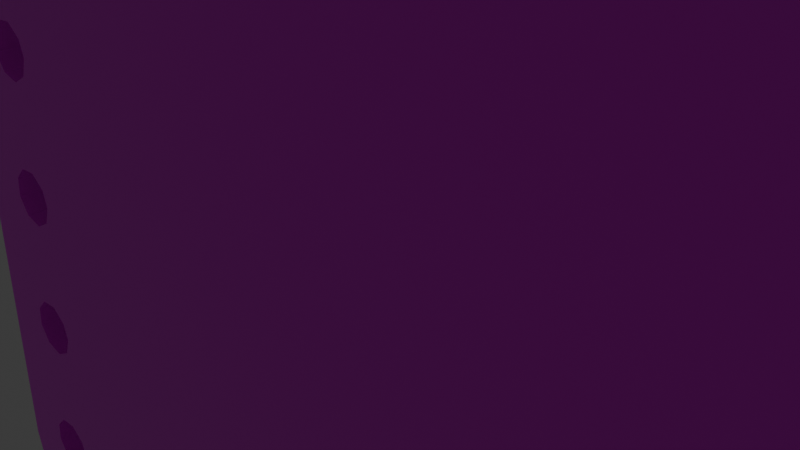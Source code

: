 # Source: ColorSensor.blend  (saved by Blender 4.0.36; exported with 4.5.12 LTS)
import bpy
from mathutils import Matrix  # noqa: F401  (used for matrix-valued properties, if any)

bpy.ops.wm.read_factory_settings(use_empty=True)
scene = bpy.context.scene
scene.name = 'Scene'

# ---- collections
col_collection = bpy.data.collections.new('Collection'); scene.collection.children.link(col_collection)

# ---- images (referenced by path relative to the original .blend; pixels are not part of the script)
import os
ASSET_DIR = os.environ.get("B2B_ASSET_DIR", "")  # directory of the original .blend (textures are referenced by path, not embedded)
HERE = os.path.dirname(os.path.abspath(__file__))  # packed textures are extracted next to this script under _unpacked/

def load_image(name, relpath, width, height, colorspace="sRGB"):
    """Load a texture the original file referenced (path relative to the .blend, or extracted next to this script)."""
    p = next((c for c in (os.path.join(HERE, relpath), os.path.join(ASSET_DIR, relpath)) if relpath and os.path.exists(c)), "")
    if p:
        img = bpy.data.images.load(p, check_existing=True)
        img.name = name
    else:  # same state as the original file: an image datablock whose file is absent (Cycles renders it pink)
        img = bpy.data.images.new(name, width, height)
        img.source = "FILE"
        img.filepath = "//" + (relpath or name)
    img.colorspace_settings.name = colorspace
    return img
img_t_colour_sensor_png = load_image('t_colour_sensor.png', 't_colour_sensor.png', 1024, 1024, 'sRGB')
img_t1_colorsensor_normal_tangent = load_image('t1_colorsensor_normal_tangent', 't1_colorsensor_normal_tangent.png', 1024, 1024, 'Non-Color')
img_t1_colorsensor_base_color = load_image('t1_colorsensor_base_color', 't1_colorsensor_base_color.png', 1024, 1024, 'sRGB')
img_t1_colorsensor_metallic = load_image('t1_colorsensor_metallic', 't1_colorsensor_metallic.png', 1024, 1024, 'sRGB')
img_t1_colorsensor_roughness = load_image('t1_colorsensor_roughness', 't1_colorsensor_roughness.png', 1024, 1024, 'sRGB')
img_t2_colorsensor_base_color = load_image('t2_colorsensor_base_color', 't2_colorsensor_base_color.png', 1024, 1024, 'sRGB')
img_t2_colorsensor_normal_tangent = load_image('t2_colorsensor_normal_tangent', 't2_colorsensor_normal_tangent.png', 1024, 1024, 'Non-Color')
img_t2_colorsensor_roughness = load_image('t2_colorsensor_roughness', 't2_colorsensor_roughness.png', 1024, 1024, 'sRGB')
img_t2_colorsensor_metallic = load_image('t2_colorsensor_metallic', 't2_colorsensor_metallic.png', 1024, 1024, 'sRGB')
img_t3_colorsensor_metallic = load_image('t3_colorsensor_metallic', 't3_colorsensor_metallic.png', 1024, 1024, 'sRGB')
img_t3_colorsensor_base_color = load_image('t3_colorsensor_base_color', 't3_colorsensor_base_color.png', 1024, 1024, 'sRGB')
img_t3_colorsensor_normal_tangent = load_image('t3_colorsensor_normal_tangent', 't3_colorsensor_normal_tangent.png', 1024, 1024, 'Non-Color')
img_t3_colorsensor_roughness = load_image('t3_colorsensor_roughness', 't3_colorsensor_roughness.png', 1024, 1024, 'sRGB')
img_t4_colorsensor_metallic = load_image('t4_colorsensor_metallic', 't4_colorsensor_metallic.png', 1024, 1024, 'sRGB')
img_t4_colorsensor_roughness = load_image('t4_colorsensor_roughness', 't4_colorsensor_roughness.png', 1024, 1024, 'sRGB')
img_t4_colorsensor_base_color = load_image('t4_colorsensor_base_color', 't4_colorsensor_base_color.png', 1024, 1024, 'sRGB')
img_t4_colorsensor_normal_tangent = load_image('t4_colorsensor_normal_tangent', 't4_colorsensor_normal_tangent.png', 1024, 1024, 'Non-Color')
img_t5_colorsensor_base_color = load_image('t5_colorsensor_base_color', 't5_colorsensor_base_color.png', 1024, 1024, 'sRGB')
img_t5_colorsensor_normal_tangent = load_image('t5_colorsensor_normal_tangent', 't5_colorsensor_normal_tangent.png', 1024, 1024, 'Non-Color')
img_t5_colorsensor_metallic = load_image('t5_colorsensor_metallic', 't5_colorsensor_metallic.png', 1024, 1024, 'sRGB')
img_t5_colorsensor_roughness = load_image('t5_colorsensor_roughness', 't5_colorsensor_roughness.png', 1024, 1024, 'sRGB')
img_t6_colorsensor_metallic = load_image('t6_colorsensor_metallic', 't6_colorsensor_metallic.png', 1024, 1024, 'sRGB')
img_t6_colorsensor_base_color = load_image('t6_colorsensor_base_color', 't6_colorsensor_base_color.png', 1024, 1024, 'sRGB')
img_t6_colorsensor_normal_tangent = load_image('t6_colorsensor_normal_tangent', 't6_colorsensor_normal_tangent.png', 1024, 1024, 'Non-Color')
img_t6_colorsensor_roughness = load_image('t6_colorsensor_roughness', 't6_colorsensor_roughness.png', 1024, 1024, 'sRGB')

# ---- materials (node trees are filled in below, after node groups)
mat_colorsensor_material1 = bpy.data.materials.new('ColorSensor_material1')
mat_colorsensor_material1.use_transparent_shadow = False
mat_colorsensor_material2 = bpy.data.materials.new('ColorSensor_material2')
mat_colorsensor_material2.use_transparent_shadow = False
mat_colorsensor_material3 = bpy.data.materials.new('ColorSensor_material3')
mat_colorsensor_material3.use_transparent_shadow = False
mat_colorsensor_material4 = bpy.data.materials.new('ColorSensor_material4')
mat_colorsensor_material4.use_transparent_shadow = False
mat_colorsensor_material5 = bpy.data.materials.new('ColorSensor_material5')
mat_colorsensor_material5.use_transparent_shadow = False
mat_colorsensor_material6 = bpy.data.materials.new('ColorSensor_material6')
mat_colorsensor_material6.use_transparent_shadow = False

# ---- material node trees
mat_colorsensor_material1.use_nodes = True; mat_colorsensor_material1.node_tree.nodes.clear()
_N = mat_colorsensor_material1.node_tree.nodes; _L = mat_colorsensor_material1.node_tree.links
n0 = _N.new('ShaderNodeTexCoord'); n0.name = 'Texture Coordinate'; n0.location = (-790, 316)
n1 = _N.new('ShaderNodeMapping'); n1.name = 'Mapping'; n1.location = (-574, 300)
n2 = _N.new('ShaderNodeTexCoord'); n2.name = 'Texture Coordinate.001'; n2.location = (-995, -290)
n3 = _N.new('ShaderNodeTexNoise'); n3.name = 'Noise Texture.001'; n3.location = (-532, -317)
n3.inputs[2].default_value = 32.2
n3.inputs[3].default_value = 11.6
n4 = _N.new('ShaderNodeMapping'); n4.name = 'Mapping.001'; n4.location = (-781, -276)
n5 = _N.new('ShaderNodeBump'); n5.name = 'Bump'; n5.location = (-300, -718)
n5.inputs[1].default_value = 1.0
n5.inputs[2].default_value = 1.0
n6 = _N.new('ShaderNodeTexCoord'); n6.name = 'Texture Coordinate.002'; n6.location = (-981, -683)
n7 = _N.new('ShaderNodeMapping'); n7.name = 'Mapping.002'; n7.location = (-767, -669)
n7.inputs[3].default_value = (158.9, 1.0, 1.0)
n8 = _N.new('ShaderNodeTexNoise'); n8.name = 'Noise Texture'; n8.location = (-504, -709)
n8.inputs[2].default_value = 17.7
n8.inputs[3].default_value = 15.0
n8.inputs[4].default_value = 0.4867
n9 = _N.new('ShaderNodeTexImage'); n9.name = 'Image Texture'; n9.location = (-301, 301)
n9.image = img_t_colour_sensor_png
n10 = _N.new('ShaderNodeValToRGB'); n10.name = 'Color Ramp.001'; n10.location = (-327, -54)
while len(n10.color_ramp.elements) > 1: n10.color_ramp.elements.remove(n10.color_ramp.elements[-1])
n10.color_ramp.elements[0].position = 0.4036; n10.color_ramp.elements[0].color = (0.0, 0.0, 0.0, 1.0)
_e = n10.color_ramp.elements.new(0.5855); _e.color = (1.0, 1.0, 1.0, 1.0)
n11 = _N.new('ShaderNodeOutputMaterial'); n11.name = 'Material Output'; n11.location = (1003, 337)
n12 = _N.new('ShaderNodeBsdfPrincipled'); n12.name = 'Principled BSDF'; n12.location = (713, 337)
n12.inputs[3].default_value = 1.45
n13 = _N.new('ShaderNodeNormalMap'); n13.name = 'Normal Map'; n13.location = (622, -41)
n14 = _N.new('ShaderNodeTexImage'); n14.name = 'Image Texture.004'; n14.location = (332, -166)
n14.image = img_t1_colorsensor_normal_tangent
n15 = _N.new('ShaderNodeValToRGB'); n15.name = 'Color Ramp'; n15.location = (-330, -290)
while len(n15.color_ramp.elements) > 1: n15.color_ramp.elements.remove(n15.color_ramp.elements[-1])
n15.color_ramp.elements[0].position = 0.4036; n15.color_ramp.elements[0].color = (0.0, 0.0, 0.0, 1.0)
_e = n15.color_ramp.elements.new(0.5855); _e.color = (1.0, 1.0, 1.0, 1.0)
n16 = _N.new('ShaderNodeTexImage'); n16.name = 'Image Texture.003'; n16.location = (388, 489)
n16.image = img_t1_colorsensor_base_color
n17 = _N.new('ShaderNodeTexImage'); n17.name = 'Image Texture.001'; n17.location = (305, 281)
n17.image = img_t1_colorsensor_metallic
n18 = _N.new('ShaderNodeTexImage'); n18.name = 'Image Texture.002'; n18.location = (290, 54)
n18.image = img_t1_colorsensor_roughness
_L.new(n12.outputs[0], n11.inputs[0])
_L.new(n0.outputs[2], n1.inputs[0])
_L.new(n1.outputs[0], n9.inputs[0])
_L.new(n6.outputs[2], n7.inputs[0])
_L.new(n7.outputs[0], n8.inputs[0])
_L.new(n8.outputs[1], n5.inputs[3])
_L.new(n2.outputs[2], n4.inputs[0])
_L.new(n4.outputs[0], n3.inputs[0])
_L.new(n3.outputs[1], n15.inputs[0])
_L.new(n14.outputs[0], n13.inputs[0])
_L.new(n16.outputs[0], n12.inputs[0])
_L.new(n17.outputs[0], n12.inputs[1])
_L.new(n18.outputs[0], n12.inputs[2])
_L.new(n13.outputs[0], n12.inputs[5])
n11.is_active_output = True
mat_colorsensor_material2.use_nodes = True; mat_colorsensor_material2.node_tree.nodes.clear()
_N = mat_colorsensor_material2.node_tree.nodes; _L = mat_colorsensor_material2.node_tree.links
n0 = _N.new('ShaderNodeBump'); n0.name = 'Bump'; n0.location = (-238, 231)
n0.inputs[1].default_value = 1.0
n0.inputs[2].default_value = 1.0
n1 = _N.new('ShaderNodeTexCoord'); n1.name = 'Texture Coordinate'; n1.location = (-919, 267)
n2 = _N.new('ShaderNodeMapping'); n2.name = 'Mapping'; n2.location = (-704, 281)
n2.inputs[3].default_value = (158.9, 1.0, 1.0)
n3 = _N.new('ShaderNodeTexNoise'); n3.name = 'Noise Texture'; n3.location = (-441, 241)
n3.inputs[2].default_value = 17.7
n3.inputs[3].default_value = 15.0
n3.inputs[4].default_value = 0.4867
n4 = _N.new('ShaderNodeTexCoord'); n4.name = 'Texture Coordinate.001'; n4.location = (-933, 660)
n5 = _N.new('ShaderNodeTexNoise'); n5.name = 'Noise Texture.001'; n5.location = (-470, 633)
n5.inputs[2].default_value = 32.2
n5.inputs[3].default_value = 11.6
n6 = _N.new('ShaderNodeMapping'); n6.name = 'Mapping.001'; n6.location = (-718, 674)
n7 = _N.new('ShaderNodeValToRGB'); n7.name = 'Color Ramp.001'; n7.location = (-304, 931)
while len(n7.color_ramp.elements) > 1: n7.color_ramp.elements.remove(n7.color_ramp.elements[-1])
n7.color_ramp.elements[0].position = 0.4036; n7.color_ramp.elements[0].color = (0.0, 0.0, 0.0, 1.0)
_e = n7.color_ramp.elements.new(0.5855); _e.color = (1.0, 1.0, 1.0, 1.0)
n8 = _N.new('ShaderNodeOutputMaterial'); n8.name = 'Material Output'; n8.location = (984, 778)
n9 = _N.new('ShaderNodeBsdfPrincipled'); n9.name = 'Principled BSDF'; n9.location = (703, 845)
n9.inputs[3].default_value = 1.45
n10 = _N.new('ShaderNodeNormalMap'); n10.name = 'Normal Map'; n10.location = (607, 501)
n11 = _N.new('ShaderNodeTexImage'); n11.name = 'Image Texture'; n11.location = (374, 1030)
n11.image = img_t2_colorsensor_base_color
n12 = _N.new('ShaderNodeTexImage'); n12.name = 'Image Texture.003'; n12.location = (318, 375)
n12.image = img_t2_colorsensor_normal_tangent
n13 = _N.new('ShaderNodeValToRGB'); n13.name = 'Color Ramp'; n13.location = (-267, 660)
while len(n13.color_ramp.elements) > 1: n13.color_ramp.elements.remove(n13.color_ramp.elements[-1])
n13.color_ramp.elements[0].position = 0.4036; n13.color_ramp.elements[0].color = (0.0, 0.0, 0.0, 1.0)
_e = n13.color_ramp.elements.new(0.5855); _e.color = (1.0, 1.0, 1.0, 1.0)
n14 = _N.new('ShaderNodeTexImage'); n14.name = 'Image Texture.002'; n14.location = (276, 596)
n14.image = img_t2_colorsensor_roughness
n15 = _N.new('ShaderNodeTexImage'); n15.name = 'Image Texture.001'; n15.location = (291, 822)
n15.image = img_t2_colorsensor_metallic
_L.new(n9.outputs[0], n8.inputs[0])
_L.new(n1.outputs[2], n2.inputs[0])
_L.new(n2.outputs[0], n3.inputs[0])
_L.new(n3.outputs[1], n0.inputs[3])
_L.new(n4.outputs[2], n6.inputs[0])
_L.new(n6.outputs[0], n5.inputs[0])
_L.new(n5.outputs[1], n13.inputs[0])
_L.new(n12.outputs[0], n10.inputs[0])
_L.new(n11.outputs[0], n9.inputs[0])
_L.new(n15.outputs[0], n9.inputs[1])
_L.new(n14.outputs[0], n9.inputs[2])
_L.new(n10.outputs[0], n9.inputs[5])
n8.is_active_output = True
mat_colorsensor_material3.use_nodes = True; mat_colorsensor_material3.node_tree.nodes.clear()
_N = mat_colorsensor_material3.node_tree.nodes; _L = mat_colorsensor_material3.node_tree.links
n0 = _N.new('ShaderNodeTexCoord'); n0.name = 'Texture Coordinate'; n0.location = (-955, -18)
n1 = _N.new('ShaderNodeMapping'); n1.name = 'Mapping'; n1.location = (-741, -4)
n2 = _N.new('ShaderNodeBump'); n2.name = 'Bump'; n2.location = (-47, 161)
n2.inputs[0].default_value = 0.1733
n2.inputs[1].default_value = 1.0
n2.inputs[2].default_value = 1.0
n3 = _N.new('ShaderNodeTexVoronoi'); n3.name = 'Voronoi Texture'; n3.location = (-258, 122)
n3.inputs[2].default_value = 22.0
n3.inputs[3].default_value = 15.0
n3.inputs[5].default_value = 10.3
n4 = _N.new('ShaderNodeTexCoord'); n4.name = 'Texture Coordinate.001'; n4.location = (-941, 443)
n5 = _N.new('ShaderNodeTexNoise'); n5.name = 'Noise Texture.001'; n5.location = (-478, 416)
n5.inputs[2].default_value = 32.2
n5.inputs[3].default_value = 11.6
n6 = _N.new('ShaderNodeMapping'); n6.name = 'Mapping.001'; n6.location = (-727, 457)
n7 = _N.new('ShaderNodeValToRGB'); n7.name = 'Color Ramp.001'; n7.location = (-312, 714)
while len(n7.color_ramp.elements) > 1: n7.color_ramp.elements.remove(n7.color_ramp.elements[-1])
n7.color_ramp.elements[0].position = 0.4036; n7.color_ramp.elements[0].color = (0.0, 0.0, 0.0, 1.0)
_e = n7.color_ramp.elements.new(0.5855); _e.color = (1.0, 1.0, 1.0, 1.0)
n8 = _N.new('ShaderNodeValToRGB'); n8.name = 'Color Ramp'; n8.location = (-276, 443)
while len(n8.color_ramp.elements) > 1: n8.color_ramp.elements.remove(n8.color_ramp.elements[-1])
n8.color_ramp.elements[0].position = 0.4036; n8.color_ramp.elements[0].color = (0.0, 0.0, 0.0, 1.0)
_e = n8.color_ramp.elements.new(0.5855); _e.color = (1.0, 1.0, 1.0, 1.0)
n9 = _N.new('ShaderNodeOutputMaterial'); n9.name = 'Material Output'; n9.location = (895, 417)
n10 = _N.new('ShaderNodeBsdfPrincipled'); n10.name = 'Principled BSDF'; n10.location = (620, 424)
n10.inputs[3].default_value = 1.45
n11 = _N.new('ShaderNodeTexImage'); n11.name = 'Image Texture.001'; n11.location = (200, 339)
n11.image = img_t3_colorsensor_metallic
n12 = _N.new('ShaderNodeNormalMap'); n12.name = 'Normal Map'; n12.location = (517, 17)
n13 = _N.new('ShaderNodeTexImage'); n13.name = 'Image Texture'; n13.location = (283, 547)
n13.image = img_t3_colorsensor_base_color
n14 = _N.new('ShaderNodeTexImage'); n14.name = 'Image Texture.003'; n14.location = (227, -108)
n14.image = img_t3_colorsensor_normal_tangent
n15 = _N.new('ShaderNodeTexNoise'); n15.name = 'Noise Texture'; n15.location = (-459, 30)
n15.inputs[2].default_value = 29.5
n15.inputs[3].default_value = 15.0
n16 = _N.new('ShaderNodeTexImage'); n16.name = 'Image Texture.002'; n16.location = (185, 112)
n16.image = img_t3_colorsensor_roughness
_L.new(n10.outputs[0], n9.inputs[0])
_L.new(n0.outputs[2], n1.inputs[0])
_L.new(n1.outputs[0], n15.inputs[0])
_L.new(n3.outputs[1], n2.inputs[3])
_L.new(n15.outputs[1], n3.inputs[0])
_L.new(n4.outputs[2], n6.inputs[0])
_L.new(n6.outputs[0], n5.inputs[0])
_L.new(n5.outputs[1], n8.inputs[0])
_L.new(n14.outputs[0], n12.inputs[0])
_L.new(n13.outputs[0], n10.inputs[0])
_L.new(n11.outputs[0], n10.inputs[1])
_L.new(n16.outputs[0], n10.inputs[2])
_L.new(n12.outputs[0], n10.inputs[5])
n9.is_active_output = True
mat_colorsensor_material4.use_nodes = True; mat_colorsensor_material4.node_tree.nodes.clear()
_N = mat_colorsensor_material4.node_tree.nodes; _L = mat_colorsensor_material4.node_tree.links
n0 = _N.new('ShaderNodeBump'); n0.name = 'Bump'; n0.location = (-297, 305)
n0.inputs[0].default_value = 0.1
n0.inputs[1].default_value = 1.0
n0.inputs[2].default_value = 1.0
n1 = _N.new('ShaderNodeTexCoord'); n1.name = 'Texture Coordinate'; n1.location = (-1215, 185)
n2 = _N.new('ShaderNodeMapping'); n2.name = 'Mapping'; n2.location = (-1001, 199)
n3 = _N.new('ShaderNodeTexNoise'); n3.name = 'Noise Texture'; n3.location = (-738, 159)
n3.inputs[2].default_value = 97.9
n3.inputs[3].default_value = 15.0
n4 = _N.new('ShaderNodeTexVoronoi'); n4.name = 'Voronoi Texture'; n4.location = (-518, 235)
n4.inputs[2].default_value = 62.8
n4.inputs[3].default_value = 15.0
n5 = _N.new('ShaderNodeTexCoord'); n5.name = 'Texture Coordinate.001'; n5.location = (-1123, 586)
n6 = _N.new('ShaderNodeTexNoise'); n6.name = 'Noise Texture.001'; n6.location = (-660, 559)
n6.inputs[2].default_value = 32.2
n6.inputs[3].default_value = 11.6
n7 = _N.new('ShaderNodeMapping'); n7.name = 'Mapping.001'; n7.location = (-909, 600)
n8 = _N.new('ShaderNodeValToRGB'); n8.name = 'Color Ramp.001'; n8.location = (-494, 857)
while len(n8.color_ramp.elements) > 1: n8.color_ramp.elements.remove(n8.color_ramp.elements[-1])
n8.color_ramp.elements[0].position = 0.4036; n8.color_ramp.elements[0].color = (0.0, 0.0, 0.0, 1.0)
_e = n8.color_ramp.elements.new(0.5855); _e.color = (1.0, 1.0, 1.0, 1.0)
n9 = _N.new('ShaderNodeValToRGB'); n9.name = 'Color Ramp'; n9.location = (-458, 586)
while len(n9.color_ramp.elements) > 1: n9.color_ramp.elements.remove(n9.color_ramp.elements[-1])
n9.color_ramp.elements[0].position = 0.4036; n9.color_ramp.elements[0].color = (0.0, 0.0, 0.0, 1.0)
_e = n9.color_ramp.elements.new(0.5855); _e.color = (1.0, 1.0, 1.0, 1.0)
n10 = _N.new('ShaderNodeBsdfPrincipled'); n10.name = 'Principled BSDF'; n10.location = (615, 469)
n10.inputs[3].default_value = 1.45
n11 = _N.new('ShaderNodeTexImage'); n11.name = 'Image Texture.001'; n11.location = (185, 381)
n11.image = img_t4_colorsensor_metallic
n12 = _N.new('ShaderNodeNormalMap'); n12.name = 'Normal Map'; n12.location = (502, 59)
n13 = _N.new('ShaderNodeTexImage'); n13.name = 'Image Texture.002'; n13.location = (170, 154)
n13.image = img_t4_colorsensor_roughness
n14 = _N.new('ShaderNodeTexImage'); n14.name = 'Image Texture'; n14.location = (269, 589)
n14.image = img_t4_colorsensor_base_color
n15 = _N.new('ShaderNodeTexImage'); n15.name = 'Image Texture.003'; n15.location = (212, -66)
n15.image = img_t4_colorsensor_normal_tangent
n16 = _N.new('ShaderNodeOutputMaterial'); n16.name = 'Material Output'; n16.location = (905, 469)
_L.new(n10.outputs[0], n16.inputs[0])
_L.new(n1.outputs[2], n2.inputs[0])
_L.new(n2.outputs[0], n3.inputs[0])
_L.new(n4.outputs[1], n0.inputs[3])
_L.new(n3.outputs[1], n4.inputs[0])
_L.new(n5.outputs[2], n7.inputs[0])
_L.new(n7.outputs[0], n6.inputs[0])
_L.new(n6.outputs[1], n9.inputs[0])
_L.new(n15.outputs[0], n12.inputs[0])
_L.new(n14.outputs[0], n10.inputs[0])
_L.new(n11.outputs[0], n10.inputs[1])
_L.new(n13.outputs[0], n10.inputs[2])
_L.new(n12.outputs[0], n10.inputs[5])
n16.is_active_output = True
mat_colorsensor_material5.use_nodes = True; mat_colorsensor_material5.node_tree.nodes.clear()
_N = mat_colorsensor_material5.node_tree.nodes; _L = mat_colorsensor_material5.node_tree.links
n0 = _N.new('ShaderNodeTexCoord'); n0.name = 'Texture Coordinate'; n0.location = (-1160, 57)
n1 = _N.new('ShaderNodeMapping'); n1.name = 'Mapping'; n1.location = (-945, 71)
n2 = _N.new('ShaderNodeTexCoord'); n2.name = 'Texture Coordinate.001'; n2.location = (-1174, 450)
n3 = _N.new('ShaderNodeTexNoise'); n3.name = 'Noise Texture.001'; n3.location = (-711, 423)
n3.inputs[2].default_value = 26.7
n3.inputs[3].default_value = 11.6
n4 = _N.new('ShaderNodeMapping'); n4.name = 'Mapping.001'; n4.location = (-959, 464)
n5 = _N.new('ShaderNodeTexNoise'); n5.name = 'Noise Texture'; n5.location = (-682, 31)
n5.inputs[2].default_value = 28.8
n5.inputs[3].default_value = 0.0
n5.inputs[4].default_value = 0.4067
n6 = _N.new('ShaderNodeBump'); n6.name = 'Bump'; n6.location = (-242, 178)
n6.inputs[0].default_value = 0.2133
n6.inputs[1].default_value = 1.0
n6.inputs[2].default_value = 1.0
n7 = _N.new('ShaderNodeTexVoronoi'); n7.name = 'Voronoi Texture'; n7.location = (-462, 108)
n7.inputs[2].default_value = 1.1
n7.inputs[3].default_value = 4.8
n8 = _N.new('ShaderNodeValToRGB'); n8.name = 'Color Ramp.001'; n8.location = (-445, 719)
while len(n8.color_ramp.elements) > 1: n8.color_ramp.elements.remove(n8.color_ramp.elements[-1])
n8.color_ramp.elements[0].position = 0.4873; n8.color_ramp.elements[0].color = (0.0, 0.0, 0.0, 1.0)
_e = n8.color_ramp.elements.new(0.6364); _e.color = (1.0, 1.0, 1.0, 1.0)
n9 = _N.new('ShaderNodeOutputMaterial'); n9.name = 'Material Output'; n9.location = (828, 157)
n10 = _N.new('ShaderNodeBsdfPrincipled'); n10.name = 'Principled BSDF'; n10.location = (508, 296)
n10.inputs[3].default_value = 1.45
n11 = _N.new('ShaderNodeNormalMap'); n11.name = 'Normal Map'; n11.location = (435, -130)
n12 = _N.new('ShaderNodeTexImage'); n12.name = 'Image Texture'; n12.location = (202, 400)
n12.image = img_t5_colorsensor_base_color
n13 = _N.new('ShaderNodeTexImage'); n13.name = 'Image Texture.003'; n13.location = (146, -255)
n13.image = img_t5_colorsensor_normal_tangent
n14 = _N.new('ShaderNodeValToRGB'); n14.name = 'Color Ramp'; n14.location = (-469, 422)
while len(n14.color_ramp.elements) > 1: n14.color_ramp.elements.remove(n14.color_ramp.elements[-1])
n14.color_ramp.elements[0].position = 0.4873; n14.color_ramp.elements[0].color = (0.0, 0.0, 0.0, 1.0)
_e = n14.color_ramp.elements.new(0.6364); _e.color = (1.0, 1.0, 1.0, 1.0)
n15 = _N.new('ShaderNodeTexImage'); n15.name = 'Image Texture.001'; n15.location = (119, 192)
n15.image = img_t5_colorsensor_metallic
n16 = _N.new('ShaderNodeTexImage'); n16.name = 'Image Texture.002'; n16.location = (104, -35)
n16.image = img_t5_colorsensor_roughness
_L.new(n10.outputs[0], n9.inputs[0])
_L.new(n0.outputs[2], n1.inputs[0])
_L.new(n1.outputs[0], n5.inputs[0])
_L.new(n7.outputs[1], n6.inputs[3])
_L.new(n2.outputs[2], n4.inputs[0])
_L.new(n4.outputs[0], n3.inputs[0])
_L.new(n3.outputs[1], n14.inputs[0])
_L.new(n5.outputs[1], n7.inputs[0])
_L.new(n13.outputs[0], n11.inputs[0])
_L.new(n12.outputs[0], n10.inputs[0])
_L.new(n15.outputs[0], n10.inputs[1])
_L.new(n16.outputs[0], n10.inputs[2])
_L.new(n11.outputs[0], n10.inputs[5])
n9.is_active_output = True
mat_colorsensor_material6.use_nodes = True; mat_colorsensor_material6.node_tree.nodes.clear()
_N = mat_colorsensor_material6.node_tree.nodes; _L = mat_colorsensor_material6.node_tree.links
n0 = _N.new('ShaderNodeTexCoord'); n0.name = 'Texture Coordinate'; n0.location = (-1068, 349)
n1 = _N.new('ShaderNodeTexNoise'); n1.name = 'Noise Texture'; n1.location = (-607, 342)
n1.inputs[2].default_value = 136.1
n1.inputs[3].default_value = 2.5
n1.inputs[4].default_value = 1.0
n2 = _N.new('ShaderNodeMapping'); n2.name = 'Mapping'; n2.location = (-854, 364)
n2.inputs[3].default_value = (5.0, 5.0, 5.0)
n3 = _N.new('ShaderNodeTexVoronoi'); n3.name = 'Voronoi Texture'; n3.location = (-395, 391)
n3.inputs[2].default_value = 508.8
n3.inputs[3].default_value = 1.2
n4 = _N.new('ShaderNodeBump'); n4.name = 'Bump'; n4.location = (-167, 355)
n4.inputs[0].default_value = 0.2267
n4.inputs[1].default_value = 1.0
n4.inputs[2].default_value = 1.0
n5 = _N.new('ShaderNodeTexCoord'); n5.name = 'Texture Coordinate.001'; n5.location = (-940, 774)
n6 = _N.new('ShaderNodeTexNoise'); n6.name = 'Noise Texture.001'; n6.location = (-477, 748)
n6.inputs[2].default_value = 32.2
n6.inputs[3].default_value = 11.6
n7 = _N.new('ShaderNodeMapping'); n7.name = 'Mapping.001'; n7.location = (-726, 789)
n8 = _N.new('ShaderNodeValToRGB'); n8.name = 'Color Ramp.001'; n8.location = (-311, 1045)
while len(n8.color_ramp.elements) > 1: n8.color_ramp.elements.remove(n8.color_ramp.elements[-1])
n8.color_ramp.elements[0].position = 0.4036; n8.color_ramp.elements[0].color = (0.0, 0.0, 0.0, 1.0)
_e = n8.color_ramp.elements.new(0.5855); _e.color = (1.0, 1.0, 1.0, 1.0)
n9 = _N.new('ShaderNodeValToRGB'); n9.name = 'Color Ramp'; n9.location = (-275, 775)
while len(n9.color_ramp.elements) > 1: n9.color_ramp.elements.remove(n9.color_ramp.elements[-1])
n9.color_ramp.elements[0].position = 0.4036; n9.color_ramp.elements[0].color = (0.0, 0.0, 0.0, 1.0)
_e = n9.color_ramp.elements.new(0.5855); _e.color = (1.0, 1.0, 1.0, 1.0)
n10 = _N.new('ShaderNodeBsdfPrincipled'); n10.name = 'Principled BSDF'; n10.location = (706, 593)
n10.inputs[3].default_value = 1.0
n11 = _N.new('ShaderNodeOutputMaterial'); n11.name = 'Material Output'; n11.location = (1009, 559)
n12 = _N.new('ShaderNodeTexImage'); n12.name = 'Image Texture.001'; n12.location = (310, 466)
n12.image = img_t6_colorsensor_metallic
n13 = _N.new('ShaderNodeNormalMap'); n13.name = 'Normal Map'; n13.location = (626, 144)
n14 = _N.new('ShaderNodeTexImage'); n14.name = 'Image Texture'; n14.location = (393, 674)
n14.image = img_t6_colorsensor_base_color
n15 = _N.new('ShaderNodeTexImage'); n15.name = 'Image Texture.003'; n15.location = (337, 19)
n15.image = img_t6_colorsensor_normal_tangent
n16 = _N.new('ShaderNodeTexImage'); n16.name = 'Image Texture.002'; n16.location = (294, 239)
n16.image = img_t6_colorsensor_roughness
_L.new(n10.outputs[0], n11.inputs[0])
_L.new(n0.outputs[2], n2.inputs[0])
_L.new(n2.outputs[0], n1.inputs[0])
_L.new(n1.outputs[1], n3.inputs[0])
_L.new(n3.outputs[2], n4.inputs[3])
_L.new(n5.outputs[2], n7.inputs[0])
_L.new(n7.outputs[0], n6.inputs[0])
_L.new(n6.outputs[1], n9.inputs[0])
_L.new(n15.outputs[0], n13.inputs[0])
_L.new(n14.outputs[0], n10.inputs[0])
_L.new(n12.outputs[0], n10.inputs[1])
_L.new(n16.outputs[0], n10.inputs[2])
_L.new(n13.outputs[0], n10.inputs[5])
n11.is_active_output = True

# ---- world
world_world = bpy.data.worlds.new('World'); scene.world = world_world
world_world.use_nodes = True; world_world.node_tree.nodes.clear()
_N = world_world.node_tree.nodes; _L = world_world.node_tree.links
n0 = _N.new('ShaderNodeOutputWorld'); n0.name = 'World Output'; n0.location = (300, 300)
n1 = _N.new('ShaderNodeBackground'); n1.name = 'Background'; n1.location = (10, 300)
n1.inputs[0].default_value = (0.05088, 0.05088, 0.05088, 1.0)
_L.new(n1.outputs[0], n0.inputs[0])
n0.is_active_output = True
world_world.color = (0.05088, 0.05088, 0.05088)
world_world.use_sun_shadow = False
world_world.sun_shadow_jitter_overblur = 0.0

# ---- cameras
cam_camera = bpy.data.cameras.new('Camera')
cam_camera.clip_end = 100.0
cam_camera.ortho_scale = 7.314

# ---- lights
light_light = bpy.data.lights.new('Light', 'POINT')
light_light.transmission_factor = 0.0
light_light.use_soft_falloff = False
light_light.energy = 1000.0
light_light.shadow_soft_size = 0.1
light_light.shadow_maximum_resolution = 0.006
light_light.use_absolute_resolution = True

# ---- meshes
me_tcs34725_rgb_sensor = bpy.data.meshes.new('tcs34725_rgb_sensor')
me_tcs34725_rgb_sensor.from_pydata([(-8.798, -1.11e-16, -10.17), (-10.25, 1.5, 1.179), (-9.511, -1.11e-16, -9.802), (-10.25, 1.5, -1.179), (-10.04, -1.11e-16, -9.147), (9.147, -1.11e-16, -10.04), (-10.25, 1.5, -3.536), (9.802, -1.11e-16, -9.511), (-9.234, -1.735e-18, -7.875), (-10.25, 1.5, -5.893), (-9.198, -1.735e-18, -7.528), (-10.17, -1.11e-16, 8.798), (-9.234, -1.735e-18, -5.375), (-9.802, -1.11e-16, 9.511), (-9.198, 1.735e-18, -5.028), (-9.234, 1.735e-18, 7.125), (-9.147, -1.11e-16, 10.04), (-9.198, -1.735e-18, 7.472), (-10.25, -6.939e-18, 5.893), (-8.961, -1.735e-18, 7.703), (-10.25, -6.939e-18, 3.536), (-8.619, -1.735e-18, 7.733), (8.798, -1.11e-16, 10.17), (-8.333, -1.735e-18, 7.525), (9.511, -1.11e-16, 9.802), (-8.25, -2.313e-18, 7.25), (10.04, -1.11e-16, 9.147), (-8.371, -1.735e-18, 6.924), (7.808, -1.735e-18, 8.66), (-10.25, -6.939e-18, 1.179), (8.377, -1.735e-18, 8.319), (8.7, -2.313e-18, 7.5), (10.25, 0.0, -8.25), (10.17, -1.11e-16, -8.798), (8.538, 1.735e-18, 6.897), (8.036, -1.735e-18, 6.426), (7.408, -1.735e-18, -8.696), (6.772, -1.735e-18, -8.454), (-8.68, -1.735e-18, -8.245), (-9.031, 1.735e-18, -8.164), (7.196, -1.735e-18, 8.661), (8.036, -1.735e-18, -8.574), (6.391, -1.735e-18, -7.959), (-8.371, -1.735e-18, -8.076), (6.316, -1.735e-18, -7.306), (-8.25, -2.313e-18, -7.75), (6.607, -1.735e-18, -6.699), (-8.333, -1.735e-18, -7.475), (7.196, -1.735e-18, -6.339), (-8.619, 1.735e-18, -7.267), (8.538, -1.735e-18, -8.103), (8.7, -2.313e-18, -7.5), (7.408, -1.735e-18, 6.304), (8.377, -1.735e-18, -6.681), (6.772, -1.735e-18, 6.546), (7.808, -1.735e-18, -6.34), (6.391, -1.735e-18, 7.041), (6.316, -1.735e-18, 7.694), (6.607, -1.735e-18, 8.301), (-8.961, 1.735e-18, -7.297), (-8.68, -1.735e-18, 6.755), (-8.25, -2.313e-18, -5.25), (-8.371, -1.735e-18, -5.576), (-8.68, -1.735e-18, -5.745), (-9.031, -1.735e-18, -5.664), (-8.333, -1.735e-18, -4.975), (-8.25, -2.313e-18, -2.75), (-8.619, -1.735e-18, -4.767), (-8.371, -1.735e-18, -3.076), (-8.961, -1.735e-18, -4.797), (-8.68, -1.735e-18, -3.245), (-9.031, -1.735e-18, -3.164), (-9.234, 1.735e-18, -2.875), (-9.198, -1.735e-18, -2.528), (-9.234, -1.735e-18, 4.625), (-9.198, -1.735e-18, 4.972), (-9.031, -1.735e-18, 6.836), (-8.961, 1.735e-18, 5.203), (-8.619, -1.735e-18, 5.233), (-8.333, -1.735e-18, 5.025), (-8.25, -2.313e-18, 4.75), (-9.234, -1.735e-18, 2.125), (-9.198, -1.735e-18, 2.472), (-9.031, -1.735e-18, 4.336), (-8.961, -1.735e-18, 2.703), (-8.68, -1.735e-18, 4.255), (-8.619, 1.735e-18, 2.733), (-8.371, -1.735e-18, 4.424), (-8.333, -1.735e-18, 2.525), (-8.25, -2.313e-18, 2.25), (-8.371, -1.735e-18, 1.924), (-8.25, -2.313e-18, -0.25), (-8.371, -1.735e-18, -0.5756), (-8.333, -1.735e-18, -2.475), (-8.68, -1.735e-18, -0.7451), (-8.619, -1.735e-18, -2.267), (-9.031, -1.735e-18, -0.6636), (-8.961, -1.735e-18, -2.297), (-9.234, 1.735e-18, -0.3753), (-8.333, -1.735e-18, 0.02521), (-8.619, -1.735e-18, 0.2325), (-8.68, -1.735e-18, 1.755), (-8.961, 1.735e-18, 0.2031), (-9.031, -1.735e-18, 1.836), (-9.198, -1.735e-18, -0.0281), (-10.17, 1.5, -8.798), (-9.802, 1.5, -9.511), (-9.147, 1.5, -10.04), (-8.25, 1.5, -10.25), (-10.25, 1.5, -8.25), (-8.25, -6.939e-18, -10.25), (8.25, 1.5, -10.25), (8.25, -6.939e-18, -10.25), (8.798, 1.5, -10.17), (9.511, 1.5, -9.802), (10.04, 1.5, -9.147), (10.25, 1.5, -8.25), (10.25, 1.5, 8.25), (10.25, -6.939e-18, 8.25), (-10.25, -6.939e-18, -1.179), (10.17, 1.5, 8.798), (9.802, 1.5, 9.511), (9.147, 1.5, 10.04), (8.25, 1.5, 10.25), (-8.25, 1.5, 10.25), (-8.25, -3.469e-18, 10.25), (8.25, -3.469e-18, 10.25), (-8.798, 1.5, 10.17), (-9.511, 1.5, 9.802), (-10.04, 1.5, 9.147), (-10.25, 1.5, 8.25), (-10.25, -6.939e-18, -8.25), (-10.25, -6.939e-18, 8.25), (-9.234, 1.5, -7.875), (-9.031, 1.5, -8.164), (-0.2612, 1.5, -9.097), (1.873, 1.5, -9.097), (7.408, 1.5, -8.696), (8.036, 1.5, -8.574), (8.7, 1.5, -7.5), (8.377, 1.5, -6.681), (7.808, 1.5, -6.34), (7.196, 1.5, -6.339), (8.7, 1.5, 7.5), (8.377, 1.5, 8.319), (7.808, 1.5, 8.66), (7.196, 1.5, 8.661), (6.607, 1.5, 8.301), (8.538, 1.5, -8.103), (-9.198, 1.5, -7.528), (-9.234, 1.5, -5.375), (-8.961, 1.5, -7.297), (-9.031, 1.5, -5.664), (-8.619, 1.5, -7.267), (-8.68, 1.5, -5.745), (-8.333, 1.5, -7.475), (-8.371, 1.5, -5.576), (-8.25, 1.5, -7.75), (-8.25, 1.5, -5.25), (-9.198, 1.5, -5.028), (-9.234, 1.5, -2.875), (-8.961, 1.5, -4.797), (-9.031, 1.5, -3.164), (-8.619, 1.5, -4.767), (-8.68, 1.5, -3.245), (-8.333, 1.5, -4.975), (-8.371, 1.5, -3.076), (-8.25, 1.5, -2.75), (-9.198, 1.5, -2.528), (-9.234, 1.5, -0.3753), (-8.961, 1.5, -2.297), (-9.031, 1.5, -0.6636), (-8.619, 1.5, -2.267), (-8.68, 1.5, -0.7451), (-8.333, 1.5, -2.475), (-8.371, 1.5, -0.5756), (-8.25, 1.5, -0.25), (-9.198, 1.5, -0.0281), (-9.234, 1.5, 2.125), (-8.961, 1.5, 0.2031), (-9.031, 1.5, 1.836), (-8.619, 1.5, 0.2325), (-8.68, 1.5, 1.755), (-8.333, 1.5, 0.02521), (-8.371, 1.5, 1.924), (-8.25, 1.5, 2.25), (-9.198, 1.5, 2.472), (-9.234, 1.5, 4.625), (-8.961, 1.5, 2.703), (-9.031, 1.5, 4.336), (-8.619, 1.5, 2.733), (-8.68, 1.5, 4.255), (-8.333, 1.5, 2.525), (-8.371, 1.5, 4.424), (-8.25, 1.5, 4.75), (-9.198, 1.5, 4.972), (-9.234, 1.5, 7.125), (-8.961, 1.5, 5.203), (-9.031, 1.5, 6.836), (-8.619, 1.5, 5.233), (-8.68, 1.5, 6.755), (-8.333, 1.5, 5.025), (-8.371, 1.5, 6.924), (-8.25, 1.5, 7.25), (-9.198, 1.5, 7.472), (-8.961, 1.5, 7.703), (-8.619, 1.5, 7.733), (-8.333, 1.5, 7.525), (-6.167, 1.5, 8.843), (-6.167, 1.5, 6.709), (-6.167, 1.5, 4.566), (-6.167, 1.5, 2.385), (-8.371, 1.5, -8.076), (-5.585, 1.5, -4.517), (-4.385, 1.5, -4.517), (-5.585, 1.5, -1.517), (-4.385, 1.5, -1.517), (-5.499, 1.5, -0.5538), (-3.365, 1.5, -0.5538), (-5.499, 1.5, 0.6462), (-3.365, 1.5, 0.6462), (-4.967, 1.5, 2.385), (-2.694, 1.5, 2.046), (-3.894, 1.5, 2.046), (-3.894, 1.5, 4.18), (-4.967, 1.5, 4.566), (-4.967, 1.5, 6.709), (-4.967, 1.5, 8.843), (-2.694, 1.5, 4.18), (-1.118, 1.5, 3.299), (-1.4, 1.5, -2.05), (-1.4, 1.5, -4.05), (-5.017, 1.5, -6.749), (-8.68, 1.5, -8.245), (-5.017, 1.5, -7.949), (-3.35, 1.5, 6.5), (-3.35, 1.5, 7.7), (1.4, 1.5, -4.05), (-2.017, 1.5, -6.749), (-2.017, 1.5, -7.949), (-0.2612, 1.5, -6.397), (1.873, 1.5, -6.397), (1.4, 1.5, -2.05), (1.016, 1.5, 3.299), (-1.118, 1.5, 4.499), (1.016, 1.5, 4.499), (-0.35, 1.5, 6.5), (1.536, 1.5, 6.309), (1.536, 1.5, 8.443), (6.316, 1.5, 7.694), (6.391, 1.5, 7.041), (-10.25, -6.939e-18, -3.536), (-0.2612, 1.5, -5.197), (1.873, 1.5, -5.197), (6.772, 1.5, 6.546), (7.408, 1.5, 6.304), (8.036, 1.5, 6.426), (8.538, 1.5, 6.897), (6.607, 1.5, -6.699), (6.316, 1.5, -7.306), (0.3359, 1.5, 6.309), (-0.35, 1.5, 7.7), (0.3359, 1.5, 8.443), (6.391, 1.5, -7.959), (6.772, 1.5, -8.454), (-0.2612, 1.5, -7.897), (1.873, 1.5, -7.897), (-1.4, 3.0, -2.05), (-1.4, 3.0, -4.05), (1.4, 3.0, -4.05), (1.4, 3.0, -2.05), (-3.432, 2.1, 0.6462), (-5.432, 2.1, 0.6462), (-0.1941, 2.1, -5.197), (-0.1941, 2.1, -6.397), (1.806, 2.1, -5.197), (1.806, 2.1, -6.397), (-0.1941, 2.1, -7.897), (-0.1941, 2.1, -9.097), (1.806, 2.1, -7.897), (1.806, 2.1, -9.097), (-4.967, 2.1, 4.499), (-6.167, 2.1, 4.499), (-4.967, 2.1, 2.452), (-6.167, 2.1, 2.452), (-5.432, 2.1, -0.5538), (-3.432, 2.1, -0.5538), (-1.051, 2.1, 4.499), (-1.051, 2.1, 3.299), (0.949, 2.1, 4.499), (0.949, 2.1, 3.299), (4.337, 2.469, 3.035), (4.337, 2.469, -0.0761), (4.337, 1.5, 3.035), (4.337, 1.5, -0.0761), (3.16, 2.469, 3.035), (3.16, 2.469, -0.0761), (3.16, 1.5, 3.035), (3.16, 1.5, -0.0761), (-6.167, 2.5, 6.776), (-6.167, 2.5, 8.776), (-4.967, 2.5, 8.776), (-4.967, 2.5, 6.776), (1.536, 2.5, 8.376), (0.3359, 2.5, 8.376), (1.536, 2.5, 6.376), (0.3359, 2.5, 6.376), (-2.694, 2.5, 4.113), (-3.894, 2.5, 4.113), (-2.694, 2.5, 2.113), (-3.894, 2.5, 2.113), (-5.585, 2.5, -1.517), (-5.585, 2.5, -4.517), (-4.385, 2.5, -4.517), (-4.385, 2.5, -1.517), (-3.35, 2.5, 6.5), (-3.35, 2.5, 7.7), (-0.35, 2.5, 7.7), (-0.35, 2.5, 6.5), (-5.017, 2.5, -7.949), (-5.017, 2.5, -6.749), (-2.017, 2.5, -6.749), (-2.017, 2.5, -7.949), (-10.25, -6.939e-18, -5.893), (-10.25, 1.5, 3.536), (-10.25, 1.5, 5.893), (3.014, 1.5, -4.139), (3.014, 1.5, -1.443), (3.014, 2.183, -4.139), (3.014, 2.183, -1.443), (4.191, 1.5, -4.139), (4.191, 1.5, -1.443), (4.191, 2.183, -4.139), (4.191, 2.183, -1.443), (-1.286, 1.5, -0.5771), (-1.286, 1.5, 0.929), (-1.286, 2.183, -0.5771), (-1.286, 2.183, 0.929), (0.7268, 1.5, -0.5771), (0.7268, 1.5, 0.929), (0.7268, 2.183, -0.5771), (0.7268, 2.183, 0.929)], [], [(45, 43, 0, 110), (8, 131, 4, 39), (75, 18, 20, 74), (75, 15, 132, 18), (251, 6, 9, 323), (119, 3, 6, 251), (29, 1, 3, 119), (20, 324, 1, 29), (323, 9, 109, 131), (0, 43, 38, 2), (4, 2, 38, 39), (61, 62, 47, 45), (49, 47, 62, 63), (64, 59, 49, 63), (59, 64, 12, 10), (68, 65, 61, 66), (67, 65, 68, 70), (71, 69, 67, 70), (71, 72, 14, 69), (96, 98, 73, 97), (96, 97, 95, 94), (93, 66, 91, 92), (94, 95, 93, 92), (90, 99, 91, 89), (101, 100, 99, 90), (102, 100, 101, 103), (102, 103, 81, 104), (83, 74, 82, 84), (85, 83, 84, 86), (88, 87, 85, 86), (80, 87, 88, 89), (25, 27, 79, 80), (78, 79, 27, 60), (60, 76, 77, 78), (77, 76, 15, 75), (11, 132, 15), (13, 11, 15, 17), (19, 16, 13, 17), (21, 125, 16, 19), (130, 132, 11, 129), (118, 117, 120, 26), (33, 115, 116, 32), (111, 112, 110, 108), (24, 121, 122, 22), (123, 126, 22, 122), (13, 128, 129, 11), (26, 120, 121, 24), (131, 109, 105, 4), (5, 113, 114, 7), (32, 116, 117, 118), (16, 127, 128, 13), (126, 123, 124, 125), (125, 124, 127, 16), (7, 114, 115, 33), (2, 106, 107, 0), (112, 111, 113, 5), (4, 105, 106, 2), (132, 130, 325, 18), (18, 325, 324, 20), (201, 199, 200, 202), (195, 196, 198, 197), (200, 199, 197, 198), (185, 192, 193, 194), (192, 190, 191, 193), (188, 186, 187, 189), (191, 190, 188, 189), (176, 183, 184, 185), (184, 183, 181, 182), (179, 177, 178, 180), (181, 179, 180, 182), (167, 174, 175, 176), (175, 174, 172, 173), (170, 168, 169, 171), (172, 170, 171, 173), (158, 165, 166, 167), (165, 163, 164, 166), (161, 159, 160, 162), (163, 161, 162, 164), (157, 155, 156, 158), (155, 153, 154, 156), (152, 151, 149, 150), (153, 151, 152, 154), (146, 145, 28, 40), (141, 140, 53, 55), (108, 110, 0, 107), (120, 117, 143, 144), (142, 141, 55, 48), (140, 139, 51, 53), (138, 137, 36, 41), (139, 148, 50, 51), (144, 143, 31, 30), (145, 144, 30, 28), (254, 250, 56, 54), (139, 116, 115, 148), (147, 146, 40, 58), (256, 255, 52, 35), (137, 264, 37, 36), (257, 256, 35, 34), (148, 138, 41, 50), (263, 259, 44, 42), (143, 257, 34, 31), (250, 249, 57, 56), (258, 142, 48, 46), (259, 258, 46, 44), (249, 147, 58, 57), (264, 263, 42, 37), (167, 166, 68, 66), (173, 171, 96, 94), (153, 155, 47, 49), (161, 163, 67, 69), (162, 160, 72, 71), (158, 156, 62, 61), (156, 154, 63, 62), (198, 196, 15, 76), (66, 93, 174, 167), (184, 182, 101, 90), (150, 159, 14, 12), (91, 99, 183, 176), (61, 65, 165, 158), (45, 47, 155, 157), (157, 212, 43, 45), (160, 168, 73, 72), (164, 162, 71, 70), (188, 190, 86, 84), (178, 186, 82, 81), (185, 89, 88, 192), (182, 180, 103, 101), (204, 205, 19, 17), (168, 170, 97, 73), (151, 153, 49, 59), (170, 172, 95, 97), (175, 173, 94, 92), (176, 175, 92, 91), (187, 195, 75, 74), (186, 188, 84, 82), (181, 183, 99, 100), (233, 134, 39, 38), (133, 149, 10, 8), (149, 151, 59, 10), (190, 192, 88, 86), (177, 179, 102, 104), (179, 181, 100, 102), (80, 79, 201, 194), (154, 152, 64, 63), (197, 199, 78, 77), (200, 198, 76, 60), (185, 184, 90, 89), (203, 202, 27, 25), (194, 193, 87, 80), (193, 191, 85, 87), (189, 187, 74, 83), (169, 177, 104, 98), (166, 164, 70, 68), (199, 201, 79, 78), (255, 254, 54, 52), (191, 189, 83, 85), (171, 169, 98, 96), (206, 207, 23, 21), (195, 197, 77, 75), (196, 204, 17, 15), (172, 174, 93, 95), (205, 206, 21, 19), (163, 165, 65, 67), (180, 178, 81, 103), (25, 23, 207, 203), (159, 161, 69, 14), (202, 200, 60, 27), (212, 233, 38, 43), (152, 150, 12, 64), (268, 269, 237, 231), (270, 267, 230, 242), (267, 268, 231, 230), (269, 270, 242, 237), (265, 266, 279, 277), (292, 291, 293, 294), (296, 295, 291, 292), (240, 274, 276, 241), (274, 273, 275, 276), (276, 275, 253, 241), (253, 275, 273, 252), (252, 273, 274, 240), (278, 280, 136, 135), (280, 278, 277, 279), (136, 280, 279, 266), (278, 135, 265, 277), (291, 295, 297, 293), (294, 293, 297, 298), (298, 297, 295, 296), (296, 292, 294, 298), (221, 211, 284, 283), (281, 283, 284, 282), (210, 282, 284, 211), (225, 221, 283, 281), (225, 281, 282, 210), (285, 272, 271, 286), (219, 272, 285, 217), (271, 272, 219, 220), (218, 217, 285, 286), (220, 218, 286, 271), (288, 287, 289, 290), (243, 290, 289, 245), (245, 289, 287, 244), (229, 288, 290, 243), (287, 288, 229, 244), (248, 247, 305, 303), (304, 303, 305, 306), (262, 304, 306, 260), (262, 248, 303, 304), (228, 222, 309, 307), (224, 228, 307, 308), (310, 223, 224, 308), (310, 308, 307, 309), (310, 309, 222, 223), (302, 299, 300, 301), (302, 226, 209, 299), (208, 300, 299, 209), (227, 226, 302, 301), (227, 301, 300, 208), (270, 269, 268, 267), (312, 213, 215, 311), (314, 313, 312, 311), (314, 216, 214, 313), (213, 312, 313, 214), (311, 215, 216, 314), (316, 315, 235, 236), (318, 317, 261, 246), (306, 305, 247, 260), (239, 322, 321, 238), (319, 234, 232, 320), (320, 232, 238, 321), (321, 322, 319, 320), (239, 234, 319, 322), (134, 133, 8, 39), (20, 82, 74), (82, 20, 29, 81), (81, 29, 104), (104, 29, 119, 98), (73, 98, 119), (73, 119, 251, 72), (14, 72, 251), (14, 251, 323, 12), (12, 323, 10), (10, 323, 131, 8), (326, 327, 329, 328), (328, 329, 333, 332), (332, 333, 331, 330), (330, 331, 327, 326), (328, 332, 330, 326), (333, 329, 327, 331), (334, 335, 337, 336), (336, 337, 341, 340), (340, 341, 339, 338), (338, 339, 335, 334), (336, 340, 338, 334), (341, 337, 335, 339), (318, 246, 235, 315), (317, 316, 236, 261), (317, 318, 315, 316), (202, 203, 194, 201), (129, 204, 196, 130), (128, 205, 204, 129), (127, 206, 205, 128), (206, 127, 124, 207), (207, 124, 208, 203), (196, 195, 325, 130), (325, 195, 187, 324), (187, 186, 324), (186, 178, 1, 324), (178, 177, 1), (177, 169, 3, 1), (169, 168, 3), (168, 160, 6, 3), (160, 159, 6), (159, 150, 9, 6), (109, 9, 150, 149), (109, 149, 133, 105), (106, 105, 133, 134), (233, 107, 106, 134), (212, 108, 107, 233), (254, 255, 142, 258), (250, 254, 258, 259), (255, 256, 141, 142), (140, 141, 256, 257), (139, 140, 257, 143), (114, 138, 148, 115), (114, 113, 137, 138), (111, 264, 137, 113), (121, 120, 144, 145), (145, 146, 122, 121), (147, 123, 122, 146), (117, 116, 139, 143), (136, 264, 111), (136, 111, 108, 135), (264, 136, 266, 263), (263, 266, 241, 259), (241, 266, 265, 240), (241, 253, 326, 259), (326, 330, 259), (327, 298, 294, 331), (250, 259, 330, 331), (250, 331, 294, 293), (135, 108, 239, 265), (239, 108, 212, 234), (234, 212, 157, 232), (157, 158, 213, 232), (158, 167, 215, 213), (167, 176, 217, 215), (218, 216, 215, 217), (219, 217, 176, 185), (219, 211, 221, 220), (224, 223, 221, 225), (194, 211, 219, 185), (211, 194, 209, 210), (225, 210, 209, 226), (208, 209, 194, 203), (123, 227, 208, 124), (262, 227, 123, 248), (123, 147, 248), (147, 249, 247, 248), (249, 250, 293, 247), (261, 262, 260, 246), (236, 227, 262, 261), (236, 235, 226, 227), (225, 226, 235, 224), (247, 293, 297, 260), (245, 244, 246, 260), (246, 244, 228, 235), (224, 235, 228), (228, 244, 229, 222), (223, 222, 220, 221), (334, 218, 220, 335), (214, 216, 230, 231), (214, 232, 213), (238, 232, 214, 231), (239, 238, 240, 265), (252, 240, 238, 231), (237, 253, 252, 231), (237, 242, 326, 253), (242, 327, 326), (216, 218, 334, 230), (230, 334, 338, 242), (298, 327, 242, 338), (298, 338, 339, 297), (229, 243, 339, 335), (229, 335, 220, 222), (339, 243, 297), (260, 297, 245), (243, 245, 297), (48, 55, 35, 52), (52, 54, 46, 48), (54, 56, 44, 46), (35, 55, 53, 34), (53, 51, 31, 34), (31, 118, 26, 30), (26, 24, 28, 30), (28, 24, 22, 40), (40, 22, 126, 58), (32, 51, 50, 33), (50, 41, 7, 33), (7, 41, 36, 5), (36, 37, 112, 5), (118, 31, 51, 32), (125, 21, 58, 126), (57, 58, 21, 23), (56, 57, 23, 25), (112, 37, 45, 110), (42, 61, 45, 37), (42, 44, 66, 61), (66, 44, 56, 91), (91, 56, 89), (89, 56, 80), (25, 80, 56)])
me_tcs34725_rgb_sensor.polygons.foreach_set('material_index', [0, 0, 0, 0, 1, 1, 1, 1, 1, 0, 0, 0, 0, 0, 0, 0, 0, 0, 0, 0, 0, 0, 0, 0, 0, 0, 0, 0, 0, 0, 0, 0, 0, 0, 0, 0, 0, 0, 0, 1, 1, 1, 1, 1, 1, 1, 1, 1, 1, 1, 1, 1, 1, 1, 1, 1, 1, 1, 1, 0, 0, 0, 0, 0, 0, 0, 0, 0, 0, 0, 0, 0, 0, 0, 0, 0, 0, 0, 0, 0, 0, 0, 1, 1, 1, 0, 1, 1, 1, 1, 1, 1, 1, 0, 1, 1, 1, 1, 1, 1, 1, 1, 1, 1, 1, 1, 2, 2, 2, 2, 2, 2, 2, 2, 2, 2, 2, 2, 2, 2, 2, 2, 2, 2, 2, 2, 2, 2, 2, 2, 2, 2, 2, 2, 2, 2, 2, 2, 2, 2, 2, 2, 2, 2, 2, 2, 2, 2, 2, 2, 2, 2, 2, 2, 1, 2, 2, 2, 2, 2, 2, 2, 2, 2, 2, 2, 2, 2, 2, 3, 3, 3, 3, 4, 5, 5, 4, 4, 4, 4, 4, 4, 4, 4, 4, 5, 0, 5, 5, 4, 4, 4, 4, 4, 4, 4, 4, 4, 4, 4, 4, 4, 4, 4, 4, 4, 4, 4, 4, 4, 4, 4, 4, 4, 4, 4, 4, 4, 3, 5, 5, 5, 5, 5, 5, 5, 4, 5, 5, 5, 5, 5, 2, 0, 0, 0, 0, 0, 0, 0, 0, 0, 0, 4, 4, 4, 0, 4, 4, 3, 3, 3, 0, 3, 3, 5, 5, 5, 0, 0, 0, 0, 0, 0, 0, 0, 0, 0, 0, 0, 0, 0, 0, 0, 0, 0, 0, 0, 0, 0, 0, 0, 0, 0, 0, 0, 0, 0, 0, 0, 0, 0, 0, 0, 0, 0, 0, 0, 0, 0, 0, 0, 0, 0, 0, 0, 0, 0, 0, 0, 0, 0, 0, 0, 0, 0, 0, 0, 0, 0, 0, 0, 0, 0, 0, 0, 0, 0, 0, 0, 0, 0, 0, 0, 0, 0, 0, 0, 0, 0, 0, 0, 0, 0, 0, 0, 0, 0, 0, 0, 0, 0, 0, 0, 0, 0, 0, 0, 0, 0, 0, 0, 0, 0, 0, 0, 0, 0, 0, 0, 0, 0])
_uv = me_tcs34725_rgb_sensor.uv_layers.new(name='UVMap')
_uv.uv.foreach_set('vector', [0.5137, 0.549, 0.5217, 0.5461, 0.5728, 0.5357, 0.5746, 0.549, 0.5168, 0.5251, 0.5259, 0.5003, 0.5478, 0.5055, 0.5238, 0.53, 0.2039, 0.526, 0.1814, 0.5003, 0.2389, 0.5003, 0.2123, 0.5251, 0.2039, 0.526, 0.1514, 0.5251, 0.124, 0.5003, 0.1814, 0.5003, 0.03701, 0.1911, 0.0004751, 0.1911, 0.0004751, 0.1337, 0.03701, 0.1337, 0.03701, 0.2486, 0.0004751, 0.2486, 0.0004751, 0.1911, 0.03701, 0.1911, 0.03701, 0.306, 0.0004751, 0.306, 0.0004751, 0.2486, 0.03701, 0.2486, 0.03701, 0.3634, 0.0004751, 0.3634, 0.0004751, 0.306, 0.03701, 0.306, 0.03701, 0.1337, 0.0004751, 0.1337, 0.0004751, 0.07632, 0.03701, 0.07632, 0.5728, 0.5357, 0.5217, 0.5461, 0.5258, 0.5386, 0.5637, 0.5183, 0.5478, 0.5055, 0.5637, 0.5183, 0.5258, 0.5386, 0.5238, 0.53, 0.4529, 0.549, 0.4608, 0.5461, 0.507, 0.547, 0.5137, 0.549, 0.502, 0.5401, 0.507, 0.547, 0.4608, 0.5461, 0.4649, 0.5386, 0.4629, 0.53, 0.5027, 0.5317, 0.502, 0.5401, 0.4649, 0.5386, 0.5027, 0.5317, 0.4629, 0.53, 0.4559, 0.5251, 0.5083, 0.526, 0.3999, 0.5461, 0.4461, 0.547, 0.4529, 0.549, 0.392, 0.549, 0.4411, 0.5401, 0.4461, 0.547, 0.3999, 0.5461, 0.404, 0.5386, 0.402, 0.53, 0.4418, 0.5317, 0.4411, 0.5401, 0.404, 0.5386, 0.402, 0.53, 0.395, 0.5251, 0.4474, 0.526, 0.4418, 0.5317, 0.3411, 0.53, 0.3341, 0.5251, 0.3866, 0.526, 0.3809, 0.5317, 0.3411, 0.53, 0.3809, 0.5317, 0.3802, 0.5401, 0.3431, 0.5386, 0.3853, 0.547, 0.392, 0.549, 0.3311, 0.549, 0.339, 0.5461, 0.3431, 0.5386, 0.3802, 0.5401, 0.3853, 0.547, 0.339, 0.5461, 0.2781, 0.5461, 0.3244, 0.547, 0.3311, 0.549, 0.2702, 0.549, 0.2822, 0.5386, 0.3193, 0.5401, 0.3244, 0.547, 0.2781, 0.5461, 0.32, 0.5317, 0.3193, 0.5401, 0.2822, 0.5386, 0.2802, 0.53, 0.32, 0.5317, 0.2802, 0.53, 0.2732, 0.5251, 0.3257, 0.526, 0.2193, 0.53, 0.2123, 0.5251, 0.2648, 0.526, 0.2591, 0.5317, 0.2213, 0.5386, 0.2193, 0.53, 0.2591, 0.5317, 0.2584, 0.5401, 0.2635, 0.547, 0.2172, 0.5461, 0.2213, 0.5386, 0.2584, 0.5401, 0.2093, 0.549, 0.2172, 0.5461, 0.2635, 0.547, 0.2702, 0.549, 0.1484, 0.549, 0.1563, 0.5461, 0.2026, 0.547, 0.2093, 0.549, 0.1975, 0.5401, 0.2026, 0.547, 0.1563, 0.5461, 0.1604, 0.5386, 0.1604, 0.5386, 0.1585, 0.53, 0.1982, 0.5317, 0.1975, 0.5401, 0.1982, 0.5317, 0.1585, 0.53, 0.1514, 0.5251, 0.2039, 0.526, 0.1107, 0.5022, 0.124, 0.5003, 0.1514, 0.5251, 0.0933, 0.5112, 0.1107, 0.5022, 0.1514, 0.5251, 0.143, 0.526, 0.1373, 0.5317, 0.08049, 0.5272, 0.0933, 0.5112, 0.143, 0.526, 0.1366, 0.5401, 0.07531, 0.549, 0.08049, 0.5272, 0.1373, 0.5317, 0.0004751, 0.4782, 0.03701, 0.4782, 0.03701, 0.4917, 0.0004386, 0.5007, 0.03796, 0.8801, 0.0745, 0.8801, 0.0745, 0.8936, 0.03793, 0.9026, 0.03796, 0.4647, 0.07454, 0.4558, 0.0745, 0.4782, 0.03796, 0.4782, 0.07464, 0.4022, 0.03811, 0.4022, 0.03811, 0.000331, 0.07464, 0.000331, 0.03787, 0.9231, 0.07445, 0.9132, 0.07439, 0.9337, 0.03782, 0.9426, 0.07436, 0.9561, 0.03782, 0.9561, 0.03782, 0.9426, 0.07439, 0.9337, 0.03696, 0.5113, 0.000381, 0.5211, 0.0004386, 0.5007, 0.03701, 0.4917, 0.03793, 0.9026, 0.0745, 0.8936, 0.07445, 0.9132, 0.03787, 0.9231, 0.03701, 0.07632, 0.0004751, 0.07632, 0.0004751, 0.06284, 0.03705, 0.05385, 0.03807, 0.4247, 0.07464, 0.4157, 0.07459, 0.4353, 0.03801, 0.4452, 0.03796, 0.4782, 0.0745, 0.4782, 0.0745, 0.8801, 0.03796, 0.8801, 0.0369, 0.5317, 0.000331, 0.5407, 0.000381, 0.5211, 0.03696, 0.5113, 0.03687, 0.9561, 0.000331, 0.9561, 0.000331, 0.5542, 0.03687, 0.5542, 0.03687, 0.5542, 0.000331, 0.5542, 0.000331, 0.5407, 0.0369, 0.5317, 0.03801, 0.4452, 0.07459, 0.4353, 0.07454, 0.4558, 0.03796, 0.4647, 0.03711, 0.0334, 0.0005252, 0.04325, 0.0005828, 0.0228, 0.03716, 0.01381, 0.03811, 0.4022, 0.07464, 0.4022, 0.07464, 0.4157, 0.03807, 0.4247, 0.03705, 0.05385, 0.0004751, 0.06284, 0.0005252, 0.04325, 0.03711, 0.0334, 0.03701, 0.4782, 0.0004751, 0.4782, 0.0004751, 0.4208, 0.03701, 0.4208, 0.03701, 0.4208, 0.0004751, 0.4208, 0.0004751, 0.3634, 0.03701, 0.3634, 0.4474, 0.04704, 0.4524, 0.04006, 0.4895, 0.03857, 0.4936, 0.04611, 0.4461, 0.02595, 0.4985, 0.02508, 0.4915, 0.03002, 0.4517, 0.03172, 0.4895, 0.03857, 0.4524, 0.04006, 0.4517, 0.03172, 0.4915, 0.03002, 0.3798, 0.04905, 0.3865, 0.04704, 0.4327, 0.04611, 0.4407, 0.04905, 0.3865, 0.04704, 0.3915, 0.04006, 0.4286, 0.03857, 0.4327, 0.04611, 0.3908, 0.03172, 0.3852, 0.02595, 0.4376, 0.02508, 0.4306, 0.03002, 0.4286, 0.03857, 0.3915, 0.04006, 0.3908, 0.03172, 0.4306, 0.03002, 0.3189, 0.04905, 0.3256, 0.04704, 0.3718, 0.04611, 0.3798, 0.04905, 0.3718, 0.04611, 0.3256, 0.04704, 0.3306, 0.04006, 0.3677, 0.03857, 0.3299, 0.03172, 0.3243, 0.02595, 0.3767, 0.02508, 0.3697, 0.03002, 0.3306, 0.04006, 0.3299, 0.03172, 0.3697, 0.03002, 0.3677, 0.03857, 0.258, 0.04905, 0.2647, 0.04704, 0.311, 0.04611, 0.3189, 0.04905, 0.311, 0.04611, 0.2647, 0.04704, 0.2697, 0.04006, 0.3068, 0.03857, 0.269, 0.03172, 0.2634, 0.02595, 0.3158, 0.02508, 0.3088, 0.03002, 0.2697, 0.04006, 0.269, 0.03172, 0.3088, 0.03002, 0.3068, 0.03857, 0.1971, 0.04905, 0.2038, 0.04704, 0.2501, 0.04611, 0.258, 0.04905, 0.2038, 0.04704, 0.2088, 0.04006, 0.2459, 0.03857, 0.2501, 0.04611, 0.2081, 0.03172, 0.2025, 0.02595, 0.2549, 0.02508, 0.2479, 0.03002, 0.2088, 0.04006, 0.2081, 0.03172, 0.2479, 0.03002, 0.2459, 0.03857, 0.1362, 0.04905, 0.1429, 0.04704, 0.1892, 0.04611, 0.1971, 0.04905, 0.1429, 0.04704, 0.148, 0.04006, 0.185, 0.03857, 0.1892, 0.04611, 0.187, 0.03002, 0.1472, 0.03172, 0.1416, 0.02595, 0.194, 0.02508, 0.148, 0.04006, 0.1472, 0.03172, 0.187, 0.03002, 0.185, 0.03857, 0.7435, 0.3463, 0.7435, 0.3314, 0.78, 0.3314, 0.78, 0.3463, 0.78, 0.03205, 0.78, 0.04822, 0.7435, 0.04822, 0.7435, 0.03205, 0.0006193, 0.000331, 0.03716, 0.000331, 0.03716, 0.01381, 0.0005828, 0.0228, 0.5393, 0.4978, 0.5259, 0.4997, 0.5077, 0.4619, 0.5276, 0.4541, 0.78, 0.01715, 0.78, 0.03205, 0.7435, 0.03205, 0.7435, 0.01715, 0.78, 0.04822, 0.78, 0.06966, 0.7435, 0.06966, 0.7435, 0.04822, 0.78, 0.1016, 0.78, 0.1172, 0.7435, 0.1172, 0.7435, 0.1016, 0.78, 0.06966, 0.78, 0.08486, 0.7435, 0.08486, 0.7435, 0.06966, 0.7435, 0.3153, 0.7435, 0.2938, 0.78, 0.2938, 0.78, 0.3153, 0.7435, 0.3314, 0.7435, 0.3153, 0.78, 0.3153, 0.78, 0.3314, 0.7435, 0.2297, 0.7435, 0.2145, 0.78, 0.2145, 0.78, 0.2297, 0.1423, 0.4619, 0.124, 0.4997, 0.1022, 0.4945, 0.1276, 0.458, 0.7435, 0.3631, 0.7435, 0.3463, 0.78, 0.3463, 0.78, 0.3631, 0.7435, 0.2619, 0.7435, 0.2463, 0.78, 0.2463, 0.78, 0.2619, 0.78, 0.1172, 0.78, 0.1338, 0.7435, 0.1338, 0.7435, 0.1172, 0.7435, 0.2786, 0.7435, 0.2619, 0.78, 0.2619, 0.78, 0.2786, 0.78, 0.08486, 0.78, 0.1016, 0.7435, 0.1016, 0.7435, 0.08486, 0.78, 0.149, 0.78, 0.165, 0.7435, 0.165, 0.7435, 0.149, 0.7435, 0.2938, 0.7435, 0.2786, 0.78, 0.2786, 0.78, 0.2938, 0.7435, 0.2145, 0.7435, 0.1985, 0.78, 0.1985, 0.78, 0.2145, 0.78, 0.000331, 0.78, 0.01715, 0.7435, 0.01715, 0.7435, 0.000331, 0.78, 0.165, 0.78, 0.1814, 0.7435, 0.1814, 0.7435, 0.165, 0.7435, 0.1985, 0.7435, 0.1821, 0.78, 0.1821, 0.78, 0.1985, 0.78, 0.1338, 0.78, 0.149, 0.7435, 0.149, 0.7435, 0.1338, 0.7234, 0.7516, 0.7234, 0.76, 0.6869, 0.76, 0.6869, 0.7516, 0.6118, 0.7686, 0.6118, 0.7774, 0.5753, 0.7774, 0.5753, 0.7686, 0.649, 0.736, 0.649, 0.7446, 0.6125, 0.7446, 0.6125, 0.736, 0.6862, 0.7276, 0.6862, 0.736, 0.6497, 0.736, 0.6497, 0.7276, 0.7234, 0.7774, 0.7234, 0.786, 0.6869, 0.786, 0.6869, 0.7774, 0.6862, 0.7516, 0.6862, 0.76, 0.6497, 0.76, 0.6497, 0.7516, 0.6862, 0.76, 0.6862, 0.7686, 0.6497, 0.7686, 0.6497, 0.76, 0.9219, 0.1669, 0.9219, 0.1583, 0.9585, 0.1583, 0.9585, 0.1669, 0.6869, 0.7516, 0.6869, 0.7446, 0.7234, 0.7446, 0.7234, 0.7516, 0.9665, 0.03277, 0.9665, 0.04136, 0.93, 0.04136, 0.93, 0.03277, 0.6862, 0.786, 0.6862, 0.7945, 0.6497, 0.7945, 0.6497, 0.786, 0.5753, 0.7516, 0.5753, 0.7446, 0.6118, 0.7446, 0.6118, 0.7516, 0.6497, 0.7516, 0.6497, 0.7446, 0.6862, 0.7446, 0.6862, 0.7516, 0.6125, 0.7516, 0.6125, 0.7446, 0.649, 0.7446, 0.649, 0.7516, 0.649, 0.7516, 0.649, 0.76, 0.6125, 0.76, 0.6125, 0.7516, 0.7234, 0.786, 0.7234, 0.7945, 0.6869, 0.7945, 0.6869, 0.786, 0.7234, 0.7686, 0.7234, 0.7774, 0.6869, 0.7774, 0.6869, 0.7686, 0.9665, 0.000331, 0.9665, 0.008702, 0.93, 0.008702, 0.93, 0.000331, 0.9665, 0.05873, 0.9665, 0.06723, 0.93, 0.06723, 0.93, 0.05873, 0.9665, 0.02431, 0.93, 0.02431, 0.93, 0.01732, 0.9665, 0.01732, 0.9665, 0.04136, 0.9665, 0.05014, 0.93, 0.05014, 0.93, 0.04136, 0.9219, 0.1498, 0.9219, 0.1417, 0.9585, 0.1417, 0.9585, 0.1498, 0.7234, 0.7945, 0.7234, 0.8026, 0.6869, 0.8026, 0.6869, 0.7945, 0.649, 0.7276, 0.649, 0.736, 0.6125, 0.736, 0.6125, 0.7276, 0.7234, 0.7276, 0.7234, 0.736, 0.6869, 0.736, 0.6869, 0.7276, 0.6118, 0.76, 0.6118, 0.7686, 0.5753, 0.7686, 0.5753, 0.76, 0.6118, 0.7516, 0.6118, 0.76, 0.5753, 0.76, 0.5753, 0.7516, 0.9251, 0.3804, 0.9251, 0.3719, 0.9616, 0.3719, 0.9616, 0.3804, 0.9665, 0.06723, 0.9665, 0.07529, 0.93, 0.07529, 0.93, 0.06723, 0.6118, 0.736, 0.6118, 0.7446, 0.5753, 0.7446, 0.5753, 0.736, 0.649, 0.7686, 0.649, 0.7774, 0.6125, 0.7774, 0.6125, 0.7686, 0.649, 0.786, 0.649, 0.7945, 0.6125, 0.7945, 0.6125, 0.786, 0.649, 0.7945, 0.649, 0.8026, 0.6125, 0.8026, 0.6125, 0.7945, 0.9665, 0.008702, 0.9665, 0.01732, 0.93, 0.01732, 0.93, 0.008702, 0.6118, 0.7945, 0.6118, 0.8026, 0.5753, 0.8026, 0.5753, 0.7945, 0.6118, 0.7276, 0.6118, 0.736, 0.5753, 0.736, 0.5753, 0.7276, 0.9616, 0.4148, 0.9616, 0.4218, 0.9251, 0.4218, 0.9251, 0.4148, 0.6862, 0.7686, 0.6862, 0.7774, 0.6497, 0.7774, 0.6497, 0.7686, 0.9251, 0.4388, 0.9251, 0.4304, 0.9616, 0.4304, 0.9616, 0.4388, 0.9219, 0.1756, 0.9219, 0.1669, 0.9585, 0.1669, 0.9585, 0.1756, 0.9665, 0.02431, 0.9665, 0.03277, 0.93, 0.03277, 0.93, 0.02431, 0.9219, 0.1927, 0.9219, 0.1842, 0.9585, 0.1842, 0.9585, 0.1927, 0.9251, 0.4148, 0.9251, 0.4063, 0.9616, 0.4063, 0.9616, 0.4148, 0.9251, 0.4063, 0.9251, 0.3977, 0.9616, 0.3977, 0.9616, 0.4063, 0.9251, 0.389, 0.9251, 0.3804, 0.9616, 0.3804, 0.9616, 0.389, 0.6118, 0.786, 0.6118, 0.7945, 0.5753, 0.7945, 0.5753, 0.786, 0.7234, 0.76, 0.7234, 0.7686, 0.6869, 0.7686, 0.6869, 0.76, 0.9251, 0.4304, 0.9251, 0.4218, 0.9616, 0.4218, 0.9616, 0.4304, 0.7435, 0.2463, 0.7435, 0.2297, 0.78, 0.2297, 0.78, 0.2463, 0.9251, 0.3977, 0.9251, 0.389, 0.9616, 0.389, 0.9616, 0.3977, 0.6118, 0.7774, 0.6118, 0.786, 0.5753, 0.786, 0.5753, 0.7774, 0.9219, 0.2083, 0.9219, 0.1997, 0.9585, 0.1997, 0.9585, 0.2083, 0.9251, 0.3719, 0.9251, 0.3638, 0.9616, 0.3638, 0.9616, 0.3719, 0.9219, 0.1583, 0.9219, 0.1498, 0.9585, 0.1498, 0.9585, 0.1583, 0.7234, 0.736, 0.7234, 0.7446, 0.6869, 0.7446, 0.6869, 0.736, 0.9219, 0.2167, 0.9219, 0.2083, 0.9585, 0.2083, 0.9585, 0.2167, 0.6862, 0.736, 0.6862, 0.7446, 0.6497, 0.7446, 0.6497, 0.736, 0.9665, 0.05014, 0.9665, 0.05873, 0.93, 0.05873, 0.93, 0.05014, 0.9585, 0.1927, 0.9585, 0.1997, 0.9219, 0.1997, 0.9219, 0.1927, 0.6862, 0.7945, 0.6862, 0.8026, 0.6497, 0.8026, 0.6497, 0.7945, 0.9219, 0.1842, 0.9219, 0.1756, 0.9585, 0.1756, 0.9585, 0.1842, 0.649, 0.76, 0.649, 0.7686, 0.6125, 0.7686, 0.6125, 0.76, 0.6862, 0.7774, 0.6862, 0.786, 0.6497, 0.786, 0.6497, 0.7774, 0.78, 0.4003, 0.78, 0.4685, 0.7435, 0.4685, 0.7435, 0.4003, 0.8288, 0.4685, 0.8288, 0.4003, 0.8653, 0.4003, 0.8653, 0.4685, 0.8288, 0.4003, 0.78, 0.4003, 0.78, 0.3638, 0.8288, 0.3638, 0.78, 0.4685, 0.8288, 0.4685, 0.8288, 0.5051, 0.78, 0.5051, 0.791, 0.6425, 0.791, 0.6945, 0.7764, 0.6928, 0.7764, 0.6441, 0.5989, 0.5294, 0.5989, 0.6051, 0.5753, 0.6051, 0.5753, 0.5294, 0.6276, 0.5294, 0.6276, 0.6051, 0.5989, 0.6051, 0.5989, 0.5294, 0.7889, 0.5708, 0.7743, 0.5692, 0.7743, 0.5205, 0.7889, 0.5188, 0.7743, 0.5692, 0.7451, 0.5692, 0.7451, 0.5205, 0.7743, 0.5205, 0.7743, 0.5205, 0.7451, 0.5205, 0.7451, 0.5057, 0.7743, 0.5057, 0.7305, 0.5188, 0.7451, 0.5205, 0.7451, 0.5692, 0.7305, 0.5708, 0.7451, 0.5839, 0.7451, 0.5692, 0.7743, 0.5692, 0.7743, 0.5839, 0.7471, 0.6441, 0.7471, 0.6928, 0.7325, 0.6945, 0.7325, 0.6425, 0.7471, 0.6928, 0.7471, 0.6441, 0.7764, 0.6441, 0.7764, 0.6928, 0.7471, 0.7075, 0.7471, 0.6928, 0.7764, 0.6928, 0.7764, 0.7075, 0.7471, 0.6441, 0.7471, 0.6294, 0.7764, 0.6294, 0.7764, 0.6441, 0.5989, 0.6051, 0.6276, 0.6051, 0.6276, 0.6287, 0.5989, 0.6287, 0.9471, 0.2414, 0.9471, 0.3171, 0.9184, 0.3171, 0.9184, 0.2414, 0.6512, 0.5294, 0.6512, 0.6051, 0.6276, 0.6051, 0.6276, 0.5294, 0.6276, 0.5294, 0.5989, 0.5294, 0.5989, 0.5057, 0.6276, 0.5057, 0.8739, 0.2414, 0.9032, 0.2414, 0.9032, 0.2561, 0.8739, 0.2561, 0.8739, 0.3059, 0.8739, 0.2561, 0.9032, 0.2561, 0.9032, 0.3059, 0.9178, 0.3076, 0.9032, 0.3059, 0.9032, 0.2561, 0.9178, 0.2544, 0.8593, 0.3076, 0.8593, 0.2544, 0.8739, 0.2561, 0.8739, 0.3059, 0.8739, 0.3206, 0.8739, 0.3059, 0.9032, 0.3059, 0.9032, 0.3206, 0.9098, 0.4272, 0.8806, 0.4272, 0.8806, 0.3785, 0.9098, 0.3785, 0.8806, 0.4419, 0.8806, 0.4272, 0.9098, 0.4272, 0.9098, 0.4419, 0.8806, 0.3785, 0.8806, 0.4272, 0.866, 0.4289, 0.866, 0.3769, 0.9244, 0.3769, 0.9244, 0.4289, 0.9098, 0.4272, 0.9098, 0.3785, 0.8806, 0.3638, 0.9098, 0.3638, 0.9098, 0.3785, 0.8806, 0.3785, 0.7764, 0.7716, 0.7471, 0.7716, 0.7471, 0.7229, 0.7764, 0.7229, 0.7764, 0.7082, 0.7764, 0.7229, 0.7471, 0.7229, 0.7471, 0.7082, 0.7325, 0.7213, 0.7471, 0.7229, 0.7471, 0.7716, 0.7325, 0.7732, 0.791, 0.7732, 0.7764, 0.7716, 0.7764, 0.7229, 0.791, 0.7213, 0.7471, 0.7716, 0.7764, 0.7716, 0.7764, 0.7863, 0.7471, 0.7863, 0.8433, 0.2165, 0.8433, 0.1645, 0.8677, 0.1661, 0.8677, 0.2148, 0.8969, 0.2148, 0.8677, 0.2148, 0.8677, 0.1661, 0.8969, 0.1661, 0.9213, 0.2165, 0.8969, 0.2148, 0.8969, 0.1661, 0.9213, 0.1645, 0.8969, 0.2393, 0.8677, 0.2393, 0.8677, 0.2148, 0.8969, 0.2148, 0.6539, 0.7042, 0.6539, 0.6522, 0.6783, 0.6538, 0.6783, 0.7025, 0.7075, 0.7269, 0.6783, 0.7269, 0.6783, 0.7025, 0.7075, 0.7025, 0.7075, 0.6538, 0.7319, 0.6522, 0.7319, 0.7042, 0.7075, 0.7025, 0.7075, 0.6538, 0.7075, 0.7025, 0.6783, 0.7025, 0.6783, 0.6538, 0.7075, 0.6538, 0.6783, 0.6538, 0.6783, 0.6294, 0.7075, 0.6294, 0.5997, 0.6538, 0.6289, 0.6538, 0.6289, 0.7025, 0.5997, 0.7025, 0.5997, 0.6538, 0.5997, 0.6294, 0.6289, 0.6294, 0.6289, 0.6538, 0.6533, 0.7042, 0.6289, 0.7025, 0.6289, 0.6538, 0.6533, 0.6522, 0.5753, 0.7042, 0.5753, 0.6522, 0.5997, 0.6538, 0.5997, 0.7025, 0.5997, 0.7269, 0.5997, 0.7025, 0.6289, 0.7025, 0.6289, 0.7269, 0.8288, 0.4685, 0.78, 0.4685, 0.78, 0.4003, 0.8288, 0.4003, 0.7054, 0.5301, 0.7298, 0.5301, 0.7298, 0.6032, 0.7054, 0.6032, 0.6762, 0.6032, 0.6762, 0.5301, 0.7054, 0.5301, 0.7054, 0.6032, 0.6762, 0.6032, 0.6519, 0.6032, 0.6519, 0.5301, 0.6762, 0.5301, 0.7054, 0.5057, 0.7054, 0.5301, 0.6762, 0.5301, 0.6762, 0.5057, 0.7054, 0.6032, 0.7054, 0.6275, 0.6762, 0.6275, 0.6762, 0.6032, 0.8343, 0.2657, 0.8051, 0.2657, 0.8051, 0.2414, 0.8343, 0.2414, 0.8051, 0.3388, 0.8343, 0.3388, 0.8343, 0.3631, 0.8051, 0.3631, 0.8969, 0.1661, 0.8677, 0.1661, 0.8677, 0.1417, 0.8969, 0.1417, 0.8343, 0.000331, 0.8343, 0.02469, 0.8051, 0.02469, 0.8051, 0.000331, 0.8343, 0.09776, 0.8343, 0.1221, 0.8051, 0.1221, 0.8051, 0.09776, 0.8051, 0.09776, 0.7807, 0.09776, 0.7807, 0.02469, 0.8051, 0.02469, 0.8051, 0.02469, 0.8343, 0.02469, 0.8343, 0.09776, 0.8051, 0.09776, 0.8586, 0.02469, 0.8586, 0.09776, 0.8343, 0.09776, 0.8343, 0.02469, 0.649, 0.7774, 0.649, 0.786, 0.6125, 0.786, 0.6125, 0.7774, 0.2389, 0.5003, 0.2648, 0.526, 0.2123, 0.5251, 0.2648, 0.526, 0.2389, 0.5003, 0.2963, 0.5003, 0.2732, 0.5251, 0.2732, 0.5251, 0.2963, 0.5003, 0.3257, 0.526, 0.3257, 0.526, 0.2963, 0.5003, 0.3537, 0.5003, 0.3341, 0.5251, 0.3866, 0.526, 0.3341, 0.5251, 0.3537, 0.5003, 0.3866, 0.526, 0.3537, 0.5003, 0.4111, 0.5003, 0.395, 0.5251, 0.4474, 0.526, 0.395, 0.5251, 0.4111, 0.5003, 0.4474, 0.526, 0.4111, 0.5003, 0.4685, 0.5003, 0.4559, 0.5251, 0.4559, 0.5251, 0.4685, 0.5003, 0.5083, 0.526, 0.5083, 0.526, 0.4685, 0.5003, 0.5259, 0.5003, 0.5168, 0.5251, 0.8427, 0.1584, 0.8427, 0.224, 0.826, 0.224, 0.826, 0.1584, 0.826, 0.1584, 0.826, 0.224, 0.7973, 0.224, 0.7973, 0.1584, 0.7973, 0.1584, 0.7973, 0.224, 0.7807, 0.224, 0.7807, 0.1584, 0.9764, 0.2414, 0.9764, 0.307, 0.9478, 0.307, 0.9478, 0.2414, 0.826, 0.1584, 0.7973, 0.1584, 0.7973, 0.1417, 0.826, 0.1417, 0.7973, 0.224, 0.826, 0.224, 0.826, 0.2407, 0.7973, 0.2407, 0.9126, 0.08266, 0.876, 0.08266, 0.876, 0.06601, 0.9126, 0.06601, 0.9126, 0.06601, 0.876, 0.06601, 0.876, 0.01698, 0.9126, 0.01698, 0.9126, 0.01698, 0.876, 0.01698, 0.876, 0.000331, 0.9126, 0.000331, 0.8593, 0.08332, 0.896, 0.08332, 0.896, 0.1324, 0.8593, 0.1324, 0.9126, 0.06601, 0.9126, 0.01698, 0.9293, 0.01698, 0.9293, 0.06601, 0.876, 0.01698, 0.876, 0.06601, 0.8593, 0.06601, 0.8593, 0.01698, 0.8051, 0.3388, 0.7807, 0.3388, 0.7807, 0.2657, 0.8051, 0.2657, 0.8343, 0.3388, 0.8343, 0.2657, 0.8586, 0.2657, 0.8586, 0.3388, 0.8343, 0.3388, 0.8051, 0.3388, 0.8051, 0.2657, 0.8343, 0.2657, 0.4936, 0.04611, 0.5016, 0.04905, 0.4407, 0.04905, 0.4474, 0.04704, 0.5478, 0.005511, 0.507, 0.02595, 0.4985, 0.02508, 0.5259, 0.0003311, 0.5637, 0.01832, 0.5126, 0.03172, 0.507, 0.02595, 0.5478, 0.005511, 0.5728, 0.0357, 0.5133, 0.04006, 0.5126, 0.03172, 0.5637, 0.01832, 0.5133, 0.04006, 0.5728, 0.0357, 0.5746, 0.04905, 0.5083, 0.04704, 0.5083, 0.04704, 0.5746, 0.04905, 0.5404, 0.09978, 0.5016, 0.04905, 0.4985, 0.02508, 0.4461, 0.02595, 0.4685, 0.000331, 0.5259, 0.0003311, 0.4685, 0.000331, 0.4461, 0.02595, 0.4376, 0.02508, 0.4111, 0.000331, 0.4376, 0.02508, 0.3852, 0.02595, 0.4111, 0.000331, 0.3852, 0.02595, 0.3767, 0.02508, 0.3537, 0.000331, 0.4111, 0.000331, 0.3767, 0.02508, 0.3243, 0.02595, 0.3537, 0.000331, 0.3243, 0.02595, 0.3158, 0.02508, 0.2963, 0.000331, 0.3537, 0.000331, 0.3158, 0.02508, 0.2634, 0.02595, 0.2963, 0.000331, 0.2634, 0.02595, 0.2549, 0.02508, 0.2389, 0.000331, 0.2963, 0.000331, 0.2549, 0.02508, 0.2025, 0.02595, 0.2389, 0.000331, 0.2025, 0.02595, 0.194, 0.02508, 0.1814, 0.000331, 0.2389, 0.000331, 0.124, 0.000331, 0.1814, 0.000331, 0.194, 0.02508, 0.1416, 0.02595, 0.124, 0.000331, 0.1416, 0.02595, 0.1331, 0.02508, 0.1107, 0.002196, 0.0933, 0.01124, 0.1107, 0.002196, 0.1331, 0.02508, 0.1261, 0.03002, 0.1241, 0.03857, 0.08049, 0.02719, 0.0933, 0.01124, 0.1261, 0.03002, 0.1283, 0.04611, 0.0753, 0.04905, 0.08049, 0.02719, 0.1241, 0.03857, 0.4844, 0.415, 0.4785, 0.4304, 0.1706, 0.4253, 0.1618, 0.4109, 0.4965, 0.4057, 0.4844, 0.415, 0.1618, 0.4109, 0.147, 0.4038, 0.4785, 0.4304, 0.4815, 0.4457, 0.1705, 0.4402, 0.1706, 0.4253, 0.1622, 0.4541, 0.1705, 0.4402, 0.4815, 0.4457, 0.493, 0.458, 0.1423, 0.4619, 0.1622, 0.4541, 0.493, 0.458, 0.5077, 0.4619, 0.08622, 0.4817, 0.1161, 0.4457, 0.1276, 0.458, 0.1022, 0.4945, 0.08622, 0.4817, 0.07717, 0.4643, 0.1131, 0.4304, 0.1161, 0.4457, 0.0753, 0.451, 0.119, 0.415, 0.1131, 0.4304, 0.07717, 0.4643, 0.5567, 0.4888, 0.5393, 0.4978, 0.5276, 0.4541, 0.5359, 0.4402, 0.5359, 0.4402, 0.5359, 0.4253, 0.5695, 0.4728, 0.5567, 0.4888, 0.5272, 0.4109, 0.5746, 0.451, 0.5695, 0.4728, 0.5359, 0.4253, 0.5259, 0.4997, 0.124, 0.4997, 0.1423, 0.4619, 0.5077, 0.4619, 0.1034, 0.2956, 0.119, 0.415, 0.0753, 0.451, 0.1034, 0.2956, 0.0753, 0.451, 0.0753, 0.04905, 0.1034, 0.2436, 0.119, 0.415, 0.1034, 0.2956, 0.1326, 0.2956, 0.1311, 0.4057, 0.1311, 0.4057, 0.1326, 0.2956, 0.1692, 0.2956, 0.147, 0.4038, 0.1692, 0.2956, 0.1326, 0.2956, 0.1326, 0.2436, 0.1692, 0.2436, 0.1692, 0.2956, 0.1984, 0.2956, 0.2242, 0.3234, 0.147, 0.4038, 0.2242, 0.3234, 0.2242, 0.3521, 0.147, 0.4038, 0.2898, 0.3234, 0.3231, 0.327, 0.3231, 0.3556, 0.2898, 0.3521, 0.4965, 0.4057, 0.147, 0.4038, 0.2242, 0.3521, 0.2898, 0.3521, 0.4965, 0.4057, 0.2898, 0.3521, 0.3231, 0.3556, 0.3989, 0.3556, 0.1034, 0.2436, 0.0753, 0.04905, 0.1314, 0.2009, 0.1326, 0.2436, 0.1314, 0.2009, 0.0753, 0.04905, 0.1283, 0.04611, 0.1314, 0.1278, 0.1314, 0.1278, 0.1283, 0.04611, 0.1362, 0.04905, 0.1606, 0.1278, 0.1362, 0.04905, 0.1971, 0.04905, 0.2149, 0.1139, 0.1606, 0.1278, 0.1971, 0.04905, 0.258, 0.04905, 0.288, 0.1139, 0.2149, 0.1139, 0.258, 0.04905, 0.3189, 0.04905, 0.3115, 0.1161, 0.288, 0.1139, 0.3115, 0.168, 0.288, 0.1432, 0.288, 0.1139, 0.3115, 0.1161, 0.3407, 0.1161, 0.3115, 0.1161, 0.3189, 0.04905, 0.3798, 0.04905, 0.3407, 0.1161, 0.3831, 0.09978, 0.3831, 0.129, 0.3407, 0.168, 0.4268, 0.1551, 0.3748, 0.1551, 0.3831, 0.129, 0.4362, 0.129, 0.4407, 0.04905, 0.3831, 0.09978, 0.3407, 0.1161, 0.3798, 0.04905, 0.3831, 0.09978, 0.4407, 0.04905, 0.4884, 0.09978, 0.4362, 0.09978, 0.4362, 0.129, 0.4362, 0.09978, 0.4884, 0.09978, 0.4884, 0.129, 0.5404, 0.09978, 0.4884, 0.09978, 0.4407, 0.04905, 0.5016, 0.04905, 0.5746, 0.451, 0.5404, 0.129, 0.5404, 0.09978, 0.5746, 0.04905, 0.5306, 0.2582, 0.5404, 0.129, 0.5746, 0.451, 0.5306, 0.2874, 0.5746, 0.451, 0.5272, 0.4109, 0.5306, 0.2874, 0.5272, 0.4109, 0.5124, 0.4038, 0.4786, 0.2874, 0.5306, 0.2874, 0.5124, 0.4038, 0.4965, 0.4057, 0.3989, 0.3556, 0.4786, 0.2874, 0.5125, 0.2415, 0.5306, 0.2582, 0.4786, 0.2582, 0.4833, 0.2415, 0.5125, 0.1684, 0.5404, 0.129, 0.5306, 0.2582, 0.5125, 0.2415, 0.5125, 0.1684, 0.4833, 0.1684, 0.4884, 0.129, 0.5404, 0.129, 0.4362, 0.129, 0.4884, 0.129, 0.4833, 0.1684, 0.4268, 0.1551, 0.4786, 0.2874, 0.3989, 0.3556, 0.3989, 0.327, 0.4786, 0.2582, 0.4346, 0.2748, 0.4346, 0.2228, 0.4833, 0.2415, 0.4786, 0.2582, 0.4833, 0.2415, 0.4346, 0.2228, 0.4268, 0.1844, 0.4833, 0.1684, 0.4268, 0.1551, 0.4833, 0.1684, 0.4268, 0.1844, 0.4268, 0.1844, 0.4346, 0.2228, 0.4053, 0.2228, 0.3748, 0.1844, 0.3748, 0.1551, 0.3748, 0.1844, 0.3407, 0.168, 0.3831, 0.129, 0.3109, 0.2187, 0.3115, 0.168, 0.3407, 0.168, 0.3476, 0.2187, 0.2149, 0.1432, 0.288, 0.1432, 0.275, 0.2159, 0.2263, 0.2159, 0.2149, 0.1432, 0.1606, 0.1278, 0.2149, 0.1139, 0.1606, 0.2009, 0.1606, 0.1278, 0.2149, 0.1432, 0.2263, 0.2159, 0.1314, 0.2009, 0.1606, 0.2009, 0.1692, 0.2436, 0.1326, 0.2436, 0.1984, 0.2436, 0.1692, 0.2436, 0.1606, 0.2009, 0.2263, 0.2159, 0.2263, 0.2841, 0.1984, 0.2956, 0.1984, 0.2436, 0.2263, 0.2159, 0.2263, 0.2841, 0.275, 0.2841, 0.2242, 0.3234, 0.1984, 0.2956, 0.275, 0.2841, 0.2898, 0.3234, 0.2242, 0.3234, 0.288, 0.1432, 0.3115, 0.168, 0.3109, 0.2187, 0.275, 0.2159, 0.275, 0.2159, 0.3109, 0.2187, 0.3109, 0.2677, 0.275, 0.2841, 0.3231, 0.327, 0.2898, 0.3234, 0.275, 0.2841, 0.3109, 0.2677, 0.3231, 0.327, 0.3109, 0.2677, 0.3476, 0.2677, 0.3989, 0.327, 0.4053, 0.2228, 0.4053, 0.2748, 0.3476, 0.2677, 0.3476, 0.2187, 0.4053, 0.2228, 0.3476, 0.2187, 0.3407, 0.168, 0.3748, 0.1844, 0.3476, 0.2677, 0.4053, 0.2748, 0.3989, 0.327, 0.4786, 0.2582, 0.3989, 0.327, 0.4346, 0.2748, 0.4053, 0.2748, 0.4346, 0.2748, 0.3989, 0.327, 0.4794, 0.9253, 0.4794, 0.9402, 0.1684, 0.9457, 0.1714, 0.9304, 0.1714, 0.9304, 0.1655, 0.915, 0.4881, 0.9109, 0.4794, 0.9253, 0.1655, 0.915, 0.1535, 0.9057, 0.5029, 0.9038, 0.4881, 0.9109, 0.1684, 0.9457, 0.4794, 0.9402, 0.4877, 0.9541, 0.157, 0.958, 0.4877, 0.9541, 0.5077, 0.9619, 0.1423, 0.9619, 0.157, 0.958, 0.1423, 0.9619, 0.124, 0.9997, 0.1022, 0.9945, 0.1223, 0.9541, 0.1022, 0.9945, 0.08622, 0.9817, 0.114, 0.9402, 0.1223, 0.9541, 0.114, 0.9402, 0.08622, 0.9817, 0.07717, 0.9643, 0.114, 0.9253, 0.114, 0.9253, 0.07717, 0.9643, 0.07531, 0.951, 0.1228, 0.9109, 0.5259, 0.9997, 0.5077, 0.9619, 0.5223, 0.958, 0.5393, 0.9978, 0.5223, 0.958, 0.5338, 0.9457, 0.5567, 0.9888, 0.5393, 0.9978, 0.5567, 0.9888, 0.5338, 0.9457, 0.5368, 0.9304, 0.5695, 0.9728, 0.5368, 0.9304, 0.5309, 0.915, 0.5746, 0.951, 0.5695, 0.9728, 0.124, 0.9997, 0.1423, 0.9619, 0.5077, 0.9619, 0.5259, 0.9997, 0.07531, 0.549, 0.1366, 0.5401, 0.1228, 0.9109, 0.07531, 0.951, 0.1376, 0.9038, 0.1228, 0.9109, 0.1366, 0.5401, 0.1417, 0.547, 0.1535, 0.9057, 0.1376, 0.9038, 0.1417, 0.547, 0.1484, 0.549, 0.5746, 0.951, 0.5309, 0.915, 0.5137, 0.549, 0.5746, 0.549, 0.5188, 0.9057, 0.4529, 0.549, 0.5137, 0.549, 0.5309, 0.915, 0.5188, 0.9057, 0.5029, 0.9038, 0.392, 0.549, 0.4529, 0.549, 0.392, 0.549, 0.5029, 0.9038, 0.1535, 0.9057, 0.3311, 0.549, 0.3311, 0.549, 0.1535, 0.9057, 0.2702, 0.549, 0.2702, 0.549, 0.1535, 0.9057, 0.2093, 0.549, 0.1484, 0.549, 0.2093, 0.549, 0.1535, 0.9057])
me_tcs34725_rgb_sensor.materials.append(mat_colorsensor_material1)
me_tcs34725_rgb_sensor.materials.append(mat_colorsensor_material2)
me_tcs34725_rgb_sensor.materials.append(mat_colorsensor_material3)
me_tcs34725_rgb_sensor.materials.append(mat_colorsensor_material4)
me_tcs34725_rgb_sensor.materials.append(mat_colorsensor_material5)
me_tcs34725_rgb_sensor.materials.append(mat_colorsensor_material6)
me_tcs34725_rgb_sensor.update()

# ---- objects
ob_light = bpy.data.objects.new('Light', light_light)
ob_camera = bpy.data.objects.new('Camera', cam_camera)
ob_colorsensor = bpy.data.objects.new('ColorSensor', me_tcs34725_rgb_sensor)

# ---- transforms, parenting, visibility, modifiers, constraints
ob_light.location = (4.076, 1.005, 5.904)
ob_light.rotation_euler = (0.6503, 0.05522, 1.866)
ob_light.lock_rotations_4d = False
ob_light.empty_display_type = 'ARROWS'
ob_light.color = (0.0, 0.0, 0.0, 0.0)
ob_light.lineart.crease_threshold = 0.0
ob_camera.location = (7.359, -6.926, 4.958)
ob_camera.rotation_euler = (1.109, 0.0, 0.8149)
ob_camera.lock_rotations_4d = False
ob_camera.empty_display_type = 'ARROWS'
ob_camera.color = (0.0, 0.0, 0.0, 0.0)
ob_camera.display_type = 'WIRE'
ob_camera.lineart.crease_threshold = 0.0
ob_colorsensor.location = (0.0, 0.0, 0.0)

# ---- collection membership
col_collection.objects.link(ob_light)
col_collection.objects.link(ob_camera)
col_collection.objects.link(ob_colorsensor)

# ---- scene / render settings (as saved in the file)
scene.camera = ob_camera
scene.frame_start = 1; scene.frame_end = 250; scene.frame_set(1)
scene.render.engine = 'BLENDER_EEVEE_NEXT'
scene.cycles.sampling_pattern = 'TABULATED_SOBOL'
bpy.context.view_layer.update()
